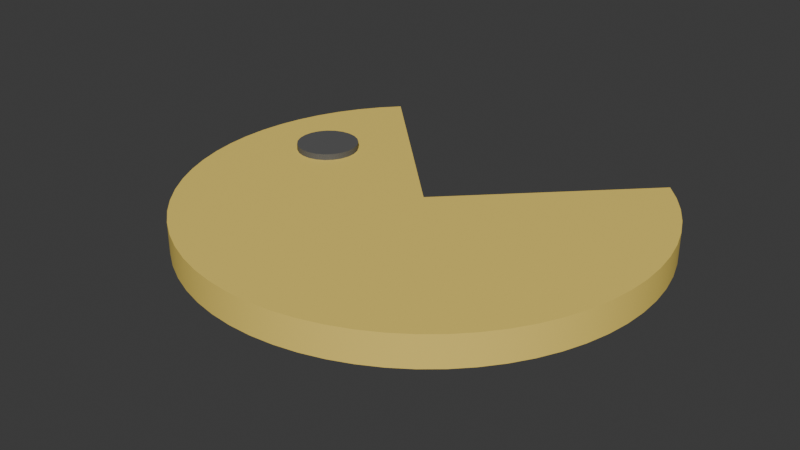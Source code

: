 # Source: pacman_BLEND.blend  (saved by Blender 5.0.119; exported with 4.5.12 LTS)
import bpy
from mathutils import Matrix  # noqa: F401  (used for matrix-valued properties, if any)

bpy.ops.wm.read_factory_settings(use_empty=True)
scene = bpy.context.scene
scene.name = 'Scene'

# ---- materials (node trees are filled in below, after node groups)
mat_xid_plasticmatteblack_f43c1757dbbc475696f293e0cde98aa1_post2015 = bpy.data.materials.new('XID_PlasticMatteBlack_F43C1757DBBC475696F293E0CDE98AA1_Post2015')
mat_xid_plasticmatteblack_f43c1757dbbc475696f293e0cde98aa1_post2015.diffuse_color = (0.09985, 0.09985, 0.09985, 1.0)
mat_xid_plasticmatteblack_f43c1757dbbc475696f293e0cde98aa1_post2015.roughness = 0.7071
mat_xid_plasticmatteyellow_806f9189f982430d8a62eb6184108411_post201 = bpy.data.materials.new('XID_PlasticMatteYellow_806F9189F982430D8A62EB6184108411_Post201')
mat_xid_plasticmatteyellow_806f9189f982430d8a62eb6184108411_post201.diffuse_color = (0.9113, 0.68, 0.1382, 1.0)
mat_xid_plasticmatteyellow_806f9189f982430d8a62eb6184108411_post201.roughness = 0.7071

# ---- material node trees
mat_xid_plasticmatteblack_f43c1757dbbc475696f293e0cde98aa1_post2015.use_nodes = True; mat_xid_plasticmatteblack_f43c1757dbbc475696f293e0cde98aa1_post2015.node_tree.nodes.clear()
_N = mat_xid_plasticmatteblack_f43c1757dbbc475696f293e0cde98aa1_post2015.node_tree.nodes; _L = mat_xid_plasticmatteblack_f43c1757dbbc475696f293e0cde98aa1_post2015.node_tree.links
n0 = _N.new('ShaderNodeBsdfPrincipled'); n0.name = 'Principled BSDF'; n0.location = (0, 300)
n0.inputs[0].default_value = (0.09985, 0.09985, 0.09985, 1.0)
n0.inputs[2].default_value = 0.7071
n0.inputs[3].default_value = 1.597
n0.inputs[20].default_value = 0.01
n0.inputs[27].default_value = (0.0, 0.0, 0.0, 1.0)
n0.inputs[28].default_value = 1.0
n1 = _N.new('ShaderNodeOutputMaterial'); n1.name = 'Material Output'; n1.location = (300, 300)
_L.new(n0.outputs[0], n1.inputs[0])
n1.is_active_output = True
mat_xid_plasticmatteyellow_806f9189f982430d8a62eb6184108411_post201.use_nodes = True; mat_xid_plasticmatteyellow_806f9189f982430d8a62eb6184108411_post201.node_tree.nodes.clear()
_N = mat_xid_plasticmatteyellow_806f9189f982430d8a62eb6184108411_post201.node_tree.nodes; _L = mat_xid_plasticmatteyellow_806f9189f982430d8a62eb6184108411_post201.node_tree.links
n0 = _N.new('ShaderNodeBsdfPrincipled'); n0.name = 'Principled BSDF'; n0.location = (0, 300)
n0.inputs[0].default_value = (0.9113, 0.68, 0.1382, 1.0)
n0.inputs[2].default_value = 0.7071
n0.inputs[3].default_value = 1.597
n0.inputs[20].default_value = 0.01
n0.inputs[27].default_value = (0.0, 0.0, 0.0, 1.0)
n0.inputs[28].default_value = 1.0
n1 = _N.new('ShaderNodeOutputMaterial'); n1.name = 'Material Output'; n1.location = (300, 300)
_L.new(n0.outputs[0], n1.inputs[0])
n1.is_active_output = True

# ---- world
world_world = bpy.data.worlds.new('World'); scene.world = world_world
world_world.use_nodes = True; world_world.node_tree.nodes.clear()
_N = world_world.node_tree.nodes; _L = world_world.node_tree.links
n0 = _N.new('ShaderNodeOutputWorld'); n0.name = 'World Output'; n0.location = (200, 100)
n1 = _N.new('ShaderNodeBackground'); n1.name = 'Background'; n1.location = (-200, 100)
n1.inputs[0].default_value = (0.05088, 0.05088, 0.05088, 1.0)
_L.new(n1.outputs[0], n0.inputs[0])
n0.is_active_output = True
world_world.color = (0.05088, 0.05088, 0.05088)
world_world.sun_shadow_jitter_overblur = 0.0

# ---- meshes
me_pacman_body = bpy.data.meshes.new('pacman_body')
me_pacman_body.from_pydata([(-0.05161, 1.62e-08, -9.313e-10), (-0.04902, -0.0008423, -9.313e-10), (-0.0463, -0.0009546, -9.313e-10), (-0.04365, -0.0003286, -9.313e-10), (-0.04126, 0.0009892, -9.313e-10), (-0.03933, 0.002901, -9.313e-10), (-0.03797, 0.005265, -9.313e-10), (-0.03731, 0.007907, -9.313e-10), (-0.03738, 0.01063, -9.313e-10), (-0.03819, 0.01323, -9.313e-10), (-0.03967, 0.01552, -9.313e-10), (-0.04171, 0.01732, -9.313e-10), (-0.04416, 0.01851, -9.313e-10), (-0.04684, 0.01899, -9.313e-10), (-0.04955, 0.01873, -9.313e-10), (-0.05209, 0.01775, -9.313e-10), (-0.05427, 0.01612, -9.313e-10), (-0.05593, 0.01396, -9.313e-10), (-0.05695, 0.01144, -9.313e-10), (-0.05725, 0.00873, -9.313e-10), (-0.0568, 0.006043, -9.313e-10), (-0.05565, 0.003575, -9.313e-10), (-0.05388, 0.00151, -9.313e-10), (-0.04725, 0.019, 0.002), (-0.04455, 0.01863, 0.002), (-0.04205, 0.01754, 0.002), (-0.03994, 0.01583, 0.002), (-0.03837, 0.0136, 0.002), (-0.03746, 0.01103, 0.002), (-0.03727, 0.008318, 0.002), (-0.03783, 0.005651, 0.002), (-0.03908, 0.003233, 0.002), (-0.04094, 0.001243, 0.002), (-0.04327, -0.0001721, 0.002), (-0.04589, -0.0009068, 0.002), (-0.04861, -0.0009068, 0.002), (-0.05123, -0.0001721, 0.002), (-0.05356, 0.001243, 0.002), (-0.05542, 0.003233, 0.002), (-0.05667, 0.005651, 0.002), (-0.05723, 0.008318, 0.002), (-0.05704, 0.01103, 0.002), (-0.05613, 0.0136, 0.002), (-0.05456, 0.01583, 0.002), (-0.05245, 0.01754, 0.002), (-0.04995, 0.01863, 0.002), (-0.04684, 0.01899, -9.313e-10), (-0.04725, 0.019, 0.002), (-0.05161, 1.62e-08, -9.313e-10), (-0.05388, 0.00151, -9.313e-10), (-0.05565, 0.003575, -9.313e-10), (-0.0568, 0.006043, -9.313e-10), (-0.05725, 0.00873, -9.313e-10), (-0.05695, 0.01144, -9.313e-10), (-0.05593, 0.01396, -9.313e-10), (-0.05427, 0.01612, -9.313e-10), (-0.05209, 0.01775, -9.313e-10), (-0.04955, 0.01873, -9.313e-10), (-0.04684, 0.01899, -9.313e-10), (-0.04416, 0.01851, -9.313e-10), (-0.04171, 0.01732, -9.313e-10), (-0.03967, 0.01552, -9.313e-10), (-0.03819, 0.01323, -9.313e-10), (-0.03738, 0.01063, -9.313e-10), (-0.03731, 0.007907, -9.313e-10), (-0.03797, 0.005265, -9.313e-10), (-0.03933, 0.002901, -9.313e-10), (-0.04126, 0.0009892, -9.313e-10), (-0.04365, -0.0003286, -9.313e-10), (-0.0463, -0.0009546, -9.313e-10), (-0.04902, -0.0008423, -9.313e-10), (-0.05161, 1.62e-08, 0.014), (-0.05388, 0.00151, 0.014), (-0.05565, 0.003575, 0.014), (-0.0568, 0.006043, 0.014), (-0.05725, 0.00873, 0.014), (-0.05695, 0.01144, 0.014), (-0.05593, 0.01396, 0.014), (-0.05427, 0.01612, 0.014), (-0.05209, 0.01775, 0.014), (-0.04955, 0.01873, 0.014), (-0.04684, 0.01899, 0.014), (-0.04416, 0.01851, 0.014), (-0.04171, 0.01732, 0.014), (-0.03967, 0.01552, 0.014), (-0.03819, 0.01323, 0.014), (-0.03738, 0.01063, 0.014), (-0.03731, 0.007907, 0.014), (-0.03797, 0.005265, 0.014), (-0.03933, 0.002901, 0.014), (-0.04126, 0.0009892, 0.014), (-0.04365, -0.0003286, 0.014), (-0.0463, -0.0009546, 0.014), (-0.04902, -0.0008423, 0.014), (-0.05161, 1.62e-08, 0.012), (-0.04902, -0.0008423, 0.012), (-0.0463, -0.0009546, 0.012), (-0.04365, -0.0003286, 0.012), (-0.04126, 0.0009892, 0.012), (-0.03933, 0.002901, 0.012), (-0.03797, 0.005265, 0.012), (-0.03731, 0.007907, 0.012), (-0.03738, 0.01063, 0.012), (-0.03819, 0.01323, 0.012), (-0.03967, 0.01552, 0.012), (-0.04171, 0.01732, 0.012), (-0.04416, 0.01851, 0.012), (-0.04684, 0.01899, 0.012), (-0.04955, 0.01873, 0.012), (-0.05209, 0.01775, 0.012), (-0.05427, 0.01612, 0.012), (-0.05593, 0.01396, 0.012), (-0.05695, 0.01144, 0.012), (-0.05725, 0.00873, 0.012), (-0.0568, 0.006043, 0.012), (-0.05565, 0.003575, 0.012), (-0.05388, 0.00151, 0.012), (-0.04684, 0.01899, 0.014), (-0.04684, 0.01899, 0.012), (-0.05161, 1.62e-08, 0.014), (-0.04902, -0.0008423, 0.014), (-0.0463, -0.0009546, 0.014), (-0.04365, -0.0003286, 0.014), (-0.04126, 0.0009892, 0.014), (-0.03933, 0.002901, 0.014), (-0.03797, 0.005265, 0.014), (-0.03731, 0.007907, 0.014), (-0.03738, 0.01063, 0.014), (-0.03819, 0.01323, 0.014), (-0.03967, 0.01552, 0.014), (-0.04171, 0.01732, 0.014), (-0.04416, 0.01851, 0.014), (-0.04684, 0.01899, 0.014), (-0.04955, 0.01873, 0.014), (-0.05209, 0.01775, 0.014), (-0.05427, 0.01612, 0.014), (-0.05593, 0.01396, 0.014), (-0.05695, 0.01144, 0.014), (-0.05725, 0.00873, 0.014), (-0.0568, 0.006043, 0.014), (-0.05565, 0.003575, 0.014), (-0.05388, 0.00151, 0.014), (0.0, 0.0, 0.002), (-0.05303, 0.05303, 0.002), (-0.05303, 0.05303, 0.012), (0.0, 0.0, 0.012), (0.05303, 0.05303, 0.002), (0.0, 0.0, 0.002), (0.0, 0.0, 0.012), (0.05303, 0.05303, 0.012), (-0.04725, 0.019, 0.002), (-0.04995, 0.01863, 0.002), (-0.05245, 0.01754, 0.002), (-0.05456, 0.01583, 0.002), (-0.05613, 0.0136, 0.002), (-0.05704, 0.01103, 0.002), (-0.05723, 0.008318, 0.002), (-0.05667, 0.005651, 0.002), (-0.05542, 0.003233, 0.002), (-0.05356, 0.001243, 0.002), (-0.05123, -0.0001721, 0.002), (-0.04861, -0.0009068, 0.002), (-0.04589, -0.0009068, 0.002), (-0.04327, -0.0001721, 0.002), (-0.04094, 0.001243, 0.002), (-0.03908, 0.003233, 0.002), (-0.03783, 0.005651, 0.002), (-0.03727, 0.008318, 0.002), (-0.03746, 0.01103, 0.002), (-0.03837, 0.0136, 0.002), (-0.03994, 0.01583, 0.002), (-0.04205, 0.01754, 0.002), (-0.04455, 0.01863, 0.002), (-0.05303, 0.05303, 0.002), (0.0, 0.0, 0.002), (0.05303, 0.05303, 0.002), (0.05808, 0.04746, 0.002), (0.06253, 0.04141, 0.002), (0.06636, 0.03494, 0.002), (0.06953, 0.02812, 0.002), (0.07199, 0.02102, 0.002), (0.07374, 0.01371, 0.002), (0.07474, 0.006259, 0.002), (0.07499, -0.001253, 0.002), (0.07449, -0.008753, 0.002), (0.07324, -0.01617, 0.002), (0.07125, -0.02341, 0.002), (0.06855, -0.03043, 0.002), (0.06516, -0.03714, 0.002), (0.06112, -0.04347, 0.002), (0.05646, -0.04937, 0.002), (0.05123, -0.05478, 0.002), (0.04549, -0.05963, 0.002), (0.03929, -0.06388, 0.002), (0.0327, -0.06749, 0.002), (0.02578, -0.07043, 0.002), (0.0186, -0.07266, 0.002), (0.01124, -0.07415, 0.002), (0.003758, -0.07491, 0.002), (-0.003758, -0.07491, 0.002), (-0.01124, -0.07415, 0.002), (-0.0186, -0.07266, 0.002), (-0.02578, -0.07043, 0.002), (-0.0327, -0.06749, 0.002), (-0.03929, -0.06388, 0.002), (-0.04549, -0.05963, 0.002), (-0.05123, -0.05478, 0.002), (-0.05646, -0.04937, 0.002), (-0.06112, -0.04347, 0.002), (-0.06516, -0.03714, 0.002), (-0.06855, -0.03043, 0.002), (-0.07125, -0.02341, 0.002), (-0.07324, -0.01616, 0.002), (-0.07449, -0.008753, 0.002), (-0.07499, -0.001253, 0.002), (-0.07474, 0.006259, 0.002), (-0.07374, 0.01371, 0.002), (-0.07199, 0.02102, 0.002), (-0.06953, 0.02812, 0.002), (-0.06636, 0.03494, 0.002), (-0.06253, 0.04141, 0.002), (-0.05808, 0.04746, 0.002), (-0.05303, 0.05303, 0.012), (-0.05303, 0.05303, 0.002), (-0.05808, 0.04746, 0.002), (-0.06253, 0.04141, 0.002), (-0.06636, 0.03494, 0.002), (-0.06953, 0.02812, 0.002), (-0.07199, 0.02102, 0.002), (-0.07374, 0.01371, 0.002), (-0.07474, 0.006259, 0.002), (-0.07499, -0.001253, 0.002), (-0.07449, -0.008753, 0.002), (-0.07324, -0.01616, 0.002), (-0.07125, -0.02341, 0.002), (-0.06855, -0.03043, 0.002), (-0.06516, -0.03714, 0.002), (-0.06112, -0.04347, 0.002), (-0.05646, -0.04937, 0.002), (-0.05123, -0.05478, 0.002), (-0.04549, -0.05963, 0.002), (-0.03929, -0.06388, 0.002), (-0.0327, -0.06749, 0.002), (-0.02578, -0.07043, 0.002), (-0.0186, -0.07266, 0.002), (-0.01124, -0.07415, 0.002), (-0.003758, -0.07491, 0.002), (0.003758, -0.07491, 0.002), (0.01124, -0.07415, 0.002), (0.0186, -0.07266, 0.002), (0.02578, -0.07043, 0.002), (0.0327, -0.06749, 0.002), (0.03929, -0.06388, 0.002), (0.04549, -0.05963, 0.002), (0.05123, -0.05478, 0.002), (0.05646, -0.04937, 0.002), (0.06112, -0.04347, 0.002), (0.06516, -0.03714, 0.002), (0.06855, -0.03043, 0.002), (0.07125, -0.02341, 0.002), (0.07324, -0.01617, 0.002), (0.07449, -0.008753, 0.002), (0.07499, -0.001253, 0.002), (0.07474, 0.006259, 0.002), (0.07374, 0.01371, 0.002), (0.07199, 0.02102, 0.002), (0.06953, 0.02812, 0.002), (0.06636, 0.03494, 0.002), (0.06253, 0.04141, 0.002), (0.05808, 0.04746, 0.002), (0.05303, 0.05303, 0.002), (0.05303, 0.05303, 0.012), (0.05808, 0.04746, 0.012), (0.06253, 0.04141, 0.012), (0.06636, 0.03494, 0.012), (0.06953, 0.02812, 0.012), (0.07199, 0.02102, 0.012), (0.07374, 0.01371, 0.012), (0.07474, 0.006259, 0.012), (0.07499, -0.001253, 0.012), (0.07449, -0.008753, 0.012), (0.07324, -0.01617, 0.012), (0.07125, -0.02341, 0.012), (0.06855, -0.03043, 0.012), (0.06516, -0.03714, 0.012), (0.06112, -0.04347, 0.012), (0.05646, -0.04937, 0.012), (0.05123, -0.05478, 0.012), (0.04549, -0.05963, 0.012), (0.03929, -0.06388, 0.012), (0.0327, -0.06749, 0.012), (0.02578, -0.07043, 0.012), (0.0186, -0.07266, 0.012), (0.01124, -0.07415, 0.012), (0.003758, -0.07491, 0.012), (-0.003758, -0.07491, 0.012), (-0.01124, -0.07415, 0.012), (-0.0186, -0.07266, 0.012), (-0.02578, -0.07043, 0.012), (-0.0327, -0.06749, 0.012), (-0.03929, -0.06388, 0.012), (-0.04549, -0.05963, 0.012), (-0.05123, -0.05478, 0.012), (-0.05646, -0.04937, 0.012), (-0.06112, -0.04347, 0.012), (-0.06516, -0.03714, 0.012), (-0.06855, -0.03043, 0.012), (-0.07125, -0.02341, 0.012), (-0.07324, -0.01616, 0.012), (-0.07449, -0.008753, 0.012), (-0.07499, -0.001253, 0.012), (-0.07474, 0.006259, 0.012), (-0.07374, 0.01371, 0.012), (-0.07199, 0.02102, 0.012), (-0.06953, 0.02812, 0.012), (-0.06636, 0.03494, 0.012), (-0.06253, 0.04141, 0.012), (-0.05808, 0.04746, 0.012), (-0.05161, 1.62e-08, 0.012), (-0.05388, 0.00151, 0.012), (-0.05565, 0.003575, 0.012), (-0.0568, 0.006043, 0.012), (-0.05725, 0.00873, 0.012), (-0.05695, 0.01144, 0.012), (-0.05593, 0.01396, 0.012), (-0.05427, 0.01612, 0.012), (-0.05209, 0.01775, 0.012), (-0.04955, 0.01873, 0.012), (-0.04684, 0.01899, 0.012), (-0.04416, 0.01851, 0.012), (-0.04171, 0.01732, 0.012), (-0.03967, 0.01552, 0.012), (-0.03819, 0.01323, 0.012), (-0.03738, 0.01063, 0.012), (-0.03731, 0.007907, 0.012), (-0.03797, 0.005265, 0.012), (-0.03933, 0.002901, 0.012), (-0.04126, 0.0009892, 0.012), (-0.04365, -0.0003286, 0.012), (-0.0463, -0.0009546, 0.012), (-0.04902, -0.0008423, 0.012), (0.0, 0.0, 0.012), (-0.05303, 0.05303, 0.012), (-0.05808, 0.04746, 0.012), (-0.06253, 0.04141, 0.012), (-0.06636, 0.03494, 0.012), (-0.06953, 0.02812, 0.012), (-0.07199, 0.02102, 0.012), (-0.07374, 0.01371, 0.012), (-0.07474, 0.006259, 0.012), (-0.07499, -0.001253, 0.012), (-0.07449, -0.008753, 0.012), (-0.07324, -0.01616, 0.012), (-0.07125, -0.02341, 0.012), (-0.06855, -0.03043, 0.012), (-0.06516, -0.03714, 0.012), (-0.06112, -0.04347, 0.012), (-0.05646, -0.04937, 0.012), (-0.05123, -0.05478, 0.012), (-0.04549, -0.05963, 0.012), (-0.03929, -0.06388, 0.012), (-0.0327, -0.06749, 0.012), (-0.02578, -0.07043, 0.012), (-0.0186, -0.07266, 0.012), (-0.01124, -0.07415, 0.012), (-0.003758, -0.07491, 0.012), (0.003758, -0.07491, 0.012), (0.01124, -0.07415, 0.012), (0.0186, -0.07266, 0.012), (0.02578, -0.07043, 0.012), (0.0327, -0.06749, 0.012), (0.03929, -0.06388, 0.012), (0.04549, -0.05963, 0.012), (0.05123, -0.05478, 0.012), (0.05646, -0.04937, 0.012), (0.06112, -0.04347, 0.012), (0.06516, -0.03714, 0.012), (0.06855, -0.03043, 0.012), (0.07125, -0.02341, 0.012), (0.07324, -0.01617, 0.012), (0.07449, -0.008753, 0.012), (0.07499, -0.001253, 0.012), (0.07474, 0.006259, 0.012), (0.07374, 0.01371, 0.012), (0.07199, 0.02102, 0.012), (0.06953, 0.02812, 0.012), (0.06636, 0.03494, 0.012), (0.06253, 0.04141, 0.012), (0.05808, 0.04746, 0.012), (0.05303, 0.05303, 0.012)], [], [(1, 36, 0), (0, 36, 37), (0, 37, 22), (22, 37, 38), (22, 38, 21), (21, 38, 39), (21, 39, 20), (20, 39, 40), (20, 40, 19), (19, 40, 41), (19, 41, 18), (18, 41, 42), (18, 42, 17), (17, 42, 43), (17, 43, 16), (16, 43, 44), (16, 44, 15), (15, 44, 45), (15, 45, 14), (14, 45, 47), (14, 47, 13), (46, 23, 24), (46, 24, 12), (12, 24, 25), (12, 25, 11), (11, 25, 26), (11, 26, 10), (10, 26, 27), (10, 27, 9), (9, 27, 28), (9, 28, 8), (8, 28, 29), (8, 29, 7), (7, 29, 30), (7, 30, 6), (6, 30, 31), (6, 31, 5), (5, 31, 32), (5, 32, 4), (4, 32, 33), (4, 33, 3), (3, 33, 34), (3, 34, 2), (2, 34, 35), (2, 35, 1), (1, 35, 36), (49, 56, 48), (48, 56, 57), (48, 57, 70), (70, 57, 58), (70, 58, 69), (69, 58, 59), (69, 59, 68), (68, 59, 60), (68, 60, 67), (67, 60, 61), (67, 61, 66), (66, 61, 62), (66, 62, 65), (65, 62, 63), (65, 63, 64), (56, 49, 55), (55, 49, 50), (55, 50, 54), (54, 50, 51), (54, 51, 53), (53, 51, 52), (72, 94, 71), (71, 94, 95), (71, 95, 93), (93, 95, 96), (93, 96, 92), (92, 96, 97), (92, 97, 91), (91, 97, 98), (91, 98, 90), (90, 98, 99), (90, 99, 89), (89, 99, 100), (89, 100, 88), (88, 100, 101), (88, 101, 87), (87, 101, 102), (87, 102, 86), (86, 102, 103), (86, 103, 85), (85, 103, 104), (85, 104, 84), (84, 104, 105), (84, 105, 83), (83, 105, 106), (83, 106, 82), (82, 106, 118), (82, 118, 81), (117, 107, 108), (117, 108, 80), (80, 108, 109), (80, 109, 79), (79, 109, 110), (79, 110, 78), (78, 110, 111), (78, 111, 77), (77, 111, 112), (77, 112, 76), (76, 112, 113), (76, 113, 75), (75, 113, 114), (75, 114, 74), (74, 114, 115), (74, 115, 73), (73, 115, 116), (73, 116, 72), (72, 116, 94), (120, 133, 119), (119, 133, 134), (119, 134, 141), (141, 134, 135), (141, 135, 140), (140, 135, 136), (140, 136, 139), (139, 136, 137), (139, 137, 138), (133, 120, 132), (132, 120, 121), (132, 121, 131), (131, 121, 122), (131, 122, 130), (130, 122, 123), (130, 123, 129), (129, 123, 124), (129, 124, 128), (128, 124, 125), (128, 125, 127), (127, 125, 126), (142, 143, 145), (145, 143, 144), (146, 147, 149), (149, 147, 148), (151, 219, 150), (150, 219, 220), (150, 220, 221), (219, 151, 218), (218, 151, 152), (218, 152, 153), (218, 153, 217), (217, 153, 154), (217, 154, 216), (216, 154, 155), (216, 155, 156), (216, 156, 215), (215, 156, 157), (215, 157, 214), (214, 157, 158), (214, 158, 159), (214, 159, 213), (213, 159, 160), (213, 160, 212), (212, 160, 161), (212, 161, 211), (211, 161, 210), (210, 161, 162), (210, 162, 209), (209, 162, 208), (208, 162, 163), (208, 163, 207), (207, 163, 206), (206, 163, 174), (206, 174, 205), (205, 174, 204), (204, 174, 203), (203, 174, 202), (202, 174, 201), (201, 174, 200), (200, 174, 199), (199, 174, 198), (198, 174, 197), (197, 174, 196), (196, 174, 195), (195, 174, 194), (194, 174, 193), (193, 174, 192), (192, 174, 191), (191, 174, 190), (190, 174, 189), (189, 174, 188), (188, 174, 187), (187, 174, 186), (186, 174, 185), (185, 174, 184), (184, 174, 183), (183, 174, 182), (182, 174, 181), (181, 174, 180), (180, 174, 179), (179, 174, 178), (178, 174, 177), (177, 174, 176), (176, 174, 175), (163, 164, 174), (174, 164, 165), (174, 165, 166), (166, 167, 174), (174, 167, 168), (174, 168, 169), (169, 170, 174), (174, 170, 173), (173, 170, 171), (173, 171, 172), (173, 172, 221), (221, 172, 150), (222, 223, 317), (317, 223, 224), (317, 224, 316), (316, 224, 225), (316, 225, 315), (315, 225, 226), (315, 226, 314), (314, 226, 227), (314, 227, 313), (313, 227, 228), (313, 228, 312), (312, 228, 229), (312, 229, 311), (311, 229, 230), (311, 230, 310), (310, 230, 231), (310, 231, 309), (309, 231, 232), (309, 232, 308), (308, 232, 233), (308, 233, 307), (307, 233, 234), (307, 234, 306), (306, 234, 235), (306, 235, 305), (305, 235, 236), (305, 236, 304), (304, 236, 237), (304, 237, 303), (303, 237, 238), (303, 238, 302), (302, 238, 239), (302, 239, 301), (301, 239, 240), (301, 240, 300), (300, 240, 241), (300, 241, 299), (299, 241, 242), (299, 242, 298), (298, 242, 243), (298, 243, 297), (297, 243, 244), (297, 244, 296), (296, 244, 245), (296, 245, 295), (295, 245, 246), (295, 246, 294), (294, 246, 247), (294, 247, 293), (293, 247, 248), (293, 248, 292), (292, 248, 249), (292, 249, 291), (291, 249, 250), (291, 250, 290), (290, 250, 251), (290, 251, 289), (289, 251, 252), (289, 252, 288), (288, 252, 253), (288, 253, 287), (287, 253, 254), (287, 254, 286), (286, 254, 255), (286, 255, 285), (285, 255, 256), (285, 256, 284), (284, 256, 257), (284, 257, 283), (283, 257, 258), (283, 258, 282), (282, 258, 259), (282, 259, 281), (281, 259, 260), (281, 260, 280), (280, 260, 261), (280, 261, 279), (279, 261, 262), (279, 262, 278), (278, 262, 263), (278, 263, 277), (277, 263, 264), (277, 264, 276), (276, 264, 265), (276, 265, 275), (275, 265, 266), (275, 266, 274), (274, 266, 267), (274, 267, 273), (273, 267, 268), (273, 268, 272), (272, 268, 269), (272, 269, 271), (271, 269, 270), (319, 351, 318), (318, 351, 352), (318, 352, 340), (340, 352, 353), (340, 353, 339), (339, 353, 354), (339, 354, 355), (351, 319, 350), (350, 319, 320), (350, 320, 321), (350, 321, 349), (349, 321, 322), (349, 322, 348), (348, 322, 323), (348, 323, 324), (348, 324, 347), (347, 324, 325), (347, 325, 346), (346, 325, 326), (346, 326, 345), (345, 326, 327), (345, 327, 344), (344, 327, 328), (344, 328, 343), (343, 328, 329), (343, 329, 342), (342, 329, 330), (342, 330, 331), (342, 331, 341), (341, 331, 332), (341, 332, 333), (333, 334, 341), (341, 334, 335), (341, 335, 336), (336, 337, 341), (341, 337, 338), (341, 338, 358), (358, 338, 357), (357, 338, 356), (356, 338, 355), (355, 338, 339), (358, 359, 341), (341, 359, 360), (341, 360, 361), (361, 362, 341), (341, 362, 363), (341, 363, 364), (364, 365, 341), (341, 365, 366), (341, 366, 367), (367, 368, 341), (341, 368, 369), (341, 369, 370), (370, 371, 341), (341, 371, 372), (341, 372, 373), (373, 374, 341), (341, 374, 375), (341, 375, 376), (376, 377, 341), (341, 377, 378), (341, 378, 379), (379, 380, 341), (341, 380, 381), (341, 381, 382), (382, 383, 341), (341, 383, 384), (341, 384, 385), (385, 386, 341), (341, 386, 387), (341, 387, 388), (388, 389, 341)])
me_pacman_body.polygons.foreach_set('use_smooth', [True] * 376)
me_pacman_body.polygons.foreach_set('material_index', [0, 0, 0, 0, 0, 0, 0, 0, 0, 0, 0, 0, 0, 0, 0, 0, 0, 0, 0, 0, 0, 0, 0, 0, 0, 0, 0, 0, 0, 0, 0, 0, 0, 0, 0, 0, 0, 0, 0, 0, 0, 0, 0, 0, 0, 0, 0, 0, 0, 0, 0, 0, 0, 0, 0, 0, 0, 0, 0, 0, 0, 0, 0, 0, 0, 0, 0, 0, 0, 0, 0, 0, 0, 0, 0, 0, 0, 0, 0, 0, 0, 0, 0, 0, 0, 0, 0, 0, 0, 0, 0, 0, 0, 0, 0, 0, 0, 0, 0, 0, 0, 0, 0, 0, 0, 0, 0, 0, 0, 0, 0, 0, 0, 0, 0, 0, 0, 0, 0, 0, 0, 0, 0, 0, 0, 0, 0, 0, 0, 0, 0, 0, 0, 0, 1, 1, 1, 1, 1, 1, 1, 1, 1, 1, 1, 1, 1, 1, 1, 1, 1, 1, 1, 1, 1, 1, 1, 1, 1, 1, 1, 1, 1, 1, 1, 1, 1, 1, 1, 1, 1, 1, 1, 1, 1, 1, 1, 1, 1, 1, 1, 1, 1, 1, 1, 1, 1, 1, 1, 1, 1, 1, 1, 1, 1, 1, 1, 1, 1, 1, 1, 1, 1, 1, 1, 1, 1, 1, 1, 1, 1, 1, 1, 1, 1, 1, 1, 1, 1, 1, 1, 1, 1, 1, 1, 1, 1, 1, 1, 1, 1, 1, 1, 1, 1, 1, 1, 1, 1, 1, 1, 1, 1, 1, 1, 1, 1, 1, 1, 1, 1, 1, 1, 1, 1, 1, 1, 1, 1, 1, 1, 1, 1, 1, 1, 1, 1, 1, 1, 1, 1, 1, 1, 1, 1, 1, 1, 1, 1, 1, 1, 1, 1, 1, 1, 1, 1, 1, 1, 1, 1, 1, 1, 1, 1, 1, 1, 1, 1, 1, 1, 1, 1, 1, 1, 1, 1, 1, 1, 1, 1, 1, 1, 1, 1, 1, 1, 1, 1, 1, 1, 1, 1, 1, 1, 1, 1, 1, 1, 1, 1, 1, 1, 1, 1, 1, 1, 1, 1, 1, 1, 1, 1, 1, 1, 1, 1, 1, 1, 1, 1, 1, 1, 1, 1, 1, 1, 1, 1, 1, 1, 1, 1, 1, 1, 1, 1, 1, 1, 1, 1, 1, 1, 1, 1, 1])
_uv = me_pacman_body.uv_layers.new(name='st')
_uv.uv.foreach_set('vector', [-1.4, 0.1778, -1.2, 0.4098, -1.4, 0.451, -1.4, 0.451, -1.2, 0.4098, -1.2, 0.683, -1.4, 0.451, -1.2, 0.683, -1.4, 0.7242, -1.4, 0.7242, -1.2, 0.683, -1.2, 0.9561, -1.4, 0.7242, -1.2, 0.9561, -1.4, 0.9974, -1.4, 0.9974, -1.2, 0.9561, -1.2, 1.229, -1.4, 0.9974, -1.2, 1.229, -1.4, 1.271, -1.4, 1.271, -1.2, 1.229, -1.2, 1.503, -1.4, 1.271, -1.2, 1.503, -1.4, 1.544, -1.4, 1.544, -1.2, 1.503, -1.2, 1.776, -1.4, 1.544, -1.2, 1.776, -1.4, 1.817, -1.4, 1.817, -1.2, 1.776, -1.2, 2.049, -1.4, 1.817, -1.2, 2.049, -1.4, 2.09, -1.4, 2.09, -1.2, 2.049, -1.2, 2.322, -1.4, 2.09, -1.2, 2.322, -1.4, 2.363, -1.4, 2.363, -1.2, 2.322, -1.2, 2.595, -1.4, 2.363, -1.2, 2.595, -1.4, 2.636, -1.4, 2.636, -1.2, 2.595, -1.2, 2.868, -1.4, 2.636, -1.2, 2.868, -1.4, 2.91, -1.4, 2.91, -1.2, 2.868, -1.2, 3.142, -1.4, 2.91, -1.2, 3.142, -1.4, 3.183, -1.4, -3.1, -1.2, -3.142, -1.2, -2.868, -1.4, -3.1, -1.2, -2.868, -1.4, -2.827, -1.4, -2.827, -1.2, -2.868, -1.2, -2.595, -1.4, -2.827, -1.2, -2.595, -1.4, -2.554, -1.4, -2.554, -1.2, -2.595, -1.2, -2.322, -1.4, -2.554, -1.2, -2.322, -1.4, -2.281, -1.4, -2.281, -1.2, -2.322, -1.2, -2.049, -1.4, -2.281, -1.2, -2.049, -1.4, -2.008, -1.4, -2.008, -1.2, -2.049, -1.2, -1.776, -1.4, -2.008, -1.2, -1.776, -1.4, -1.734, -1.4, -1.734, -1.2, -1.776, -1.2, -1.503, -1.4, -1.734, -1.2, -1.503, -1.4, -1.461, -1.4, -1.461, -1.2, -1.503, -1.2, -1.229, -1.4, -1.461, -1.2, -1.229, -1.4, -1.188, -1.4, -1.188, -1.2, -1.229, -1.2, -0.9561, -1.4, -1.188, -1.2, -0.9561, -1.4, -0.9149, -1.4, -0.9149, -1.2, -0.9561, -1.2, -0.683, -1.4, -0.9149, -1.2, -0.683, -1.4, -0.6417, -1.4, -0.6417, -1.2, -0.683, -1.2, -0.4098, -1.4, -0.6417, -1.2, -0.4098, -1.4, -0.3685, -1.4, -0.3685, -1.2, -0.4098, -1.2, -0.1366, -1.4, -0.3685, -1.2, -0.1366, -1.4, -0.09534, -1.4, -0.09534, -1.2, -0.1366, -1.2, 0.1366, -1.4, -0.09534, -1.2, 0.1366, -1.4, 0.1778, -1.4, 0.1778, -1.2, 0.1366, -1.2, 0.4098, 0.151, -5.388, 1.775, -5.209, 0.0, -5.161, 0.0, -5.161, 1.775, -5.209, 1.873, -4.955, 0.0, -5.161, 1.873, -4.955, -0.08423, -4.902, -0.08423, -4.902, 1.873, -4.955, 1.899, -4.684, -0.08423, -4.902, 1.899, -4.684, -0.09546, -4.63, -0.09546, -4.63, 1.899, -4.684, 1.851, -4.416, -0.09546, -4.63, 1.851, -4.416, -0.03286, -4.365, -0.03286, -4.365, 1.851, -4.416, 1.732, -4.171, -0.03286, -4.365, 1.732, -4.171, 0.09892, -4.126, 0.09892, -4.126, 1.732, -4.171, 1.552, -3.967, 0.09892, -4.126, 1.552, -3.967, 0.2901, -3.933, 0.2901, -3.933, 1.552, -3.967, 1.323, -3.819, 0.2901, -3.933, 1.323, -3.819, 0.5265, -3.797, 0.5265, -3.797, 1.323, -3.819, 1.063, -3.738, 0.5265, -3.797, 1.063, -3.738, 0.7907, -3.731, 1.775, -5.209, 0.151, -5.388, 1.612, -5.427, 1.612, -5.427, 0.151, -5.388, 0.3575, -5.565, 1.612, -5.427, 0.3575, -5.565, 1.396, -5.593, 1.396, -5.593, 0.3575, -5.565, 0.6043, -5.68, 1.396, -5.593, 0.6043, -5.68, 1.144, -5.695, 1.144, -5.695, 0.6043, -5.68, 0.873, -5.725, -0.2, -0.7242, 0.0, -0.451, -0.2, -0.451, -0.2, -0.451, 0.0, -0.451, 0.0, -0.1778, -0.2, -0.451, 0.0, -0.1778, -0.2, -0.1778, -0.2, -0.1778, 0.0, -0.1778, 0.0, 0.09534, -0.2, -0.1778, 0.0, 0.09534, -0.2, 0.09534, -0.2, 0.09534, 0.0, 0.09534, 0.0, 0.3685, -0.2, 0.09534, 0.0, 0.3685, -0.2, 0.3685, -0.2, 0.3685, 0.0, 0.3685, 0.0, 0.6417, -0.2, 0.3685, 0.0, 0.6417, -0.2, 0.6417, -0.2, 0.6417, 0.0, 0.6417, 0.0, 0.9149, -0.2, 0.6417, 0.0, 0.9149, -0.2, 0.9149, -0.2, 0.9149, 0.0, 0.9149, 0.0, 1.188, -0.2, 0.9149, 0.0, 1.188, -0.2, 1.188, -0.2, 1.188, 0.0, 1.188, 0.0, 1.461, -0.2, 1.188, 0.0, 1.461, -0.2, 1.461, -0.2, 1.461, 0.0, 1.461, 0.0, 1.734, -0.2, 1.461, 0.0, 1.734, -0.2, 1.734, -0.2, 1.734, 0.0, 1.734, 0.0, 2.008, -0.2, 1.734, 0.0, 2.008, -0.2, 2.008, -0.2, 2.008, 0.0, 2.008, 0.0, 2.281, -0.2, 2.008, 0.0, 2.281, -0.2, 2.281, -0.2, 2.281, 0.0, 2.281, 0.0, 2.554, -0.2, 2.281, 0.0, 2.554, -0.2, 2.554, -0.2, 2.554, 0.0, 2.554, 0.0, 2.827, -0.2, 2.554, 0.0, 2.827, -0.2, 2.827, -0.2, 2.827, 0.0, 2.827, 0.0, 3.1, -0.2, 2.827, 0.0, 3.1, -0.2, 3.1, -0.2, -3.183, 0.0, -3.183, 0.0, -2.91, -0.2, -3.183, 0.0, -2.91, -0.2, -2.91, -0.2, -2.91, 0.0, -2.91, 0.0, -2.636, -0.2, -2.91, 0.0, -2.636, -0.2, -2.636, -0.2, -2.636, 0.0, -2.636, 0.0, -2.363, -0.2, -2.636, 0.0, -2.363, -0.2, -2.363, -0.2, -2.363, 0.0, -2.363, 0.0, -2.09, -0.2, -2.363, 0.0, -2.09, -0.2, -2.09, -0.2, -2.09, 0.0, -2.09, 0.0, -1.817, -0.2, -2.09, 0.0, -1.817, -0.2, -1.817, -0.2, -1.817, 0.0, -1.817, 0.0, -1.544, -0.2, -1.817, 0.0, -1.544, -0.2, -1.544, -0.2, -1.544, 0.0, -1.544, 0.0, -1.271, -0.2, -1.544, 0.0, -1.271, -0.2, -1.271, -0.2, -1.271, 0.0, -1.271, 0.0, -0.9974, -0.2, -1.271, 0.0, -0.9974, -0.2, -0.9974, -0.2, -0.9974, 0.0, -0.9974, 0.0, -0.7242, -0.2, -0.9974, 0.0, -0.7242, -0.2, -0.7242, -0.2, -0.7242, 0.0, -0.7242, 0.0, -0.451, 0.08423, -4.902, -1.873, -4.955, 0.0, -5.161, 0.0, -5.161, -1.873, -4.955, -1.775, -5.209, 0.0, -5.161, -1.775, -5.209, -0.151, -5.388, -0.151, -5.388, -1.775, -5.209, -1.612, -5.427, -0.151, -5.388, -1.612, -5.427, -0.3575, -5.565, -0.3575, -5.565, -1.612, -5.427, -1.396, -5.593, -0.3575, -5.565, -1.396, -5.593, -0.6043, -5.68, -0.6043, -5.68, -1.396, -5.593, -1.144, -5.695, -0.6043, -5.68, -1.144, -5.695, -0.873, -5.725, -1.873, -4.955, 0.08423, -4.902, -1.899, -4.684, -1.899, -4.684, 0.08423, -4.902, 0.09546, -4.63, -1.899, -4.684, 0.09546, -4.63, -1.851, -4.416, -1.851, -4.416, 0.09546, -4.63, 0.03286, -4.365, -1.851, -4.416, 0.03286, -4.365, -1.732, -4.171, -1.732, -4.171, 0.03286, -4.365, -0.09892, -4.126, -1.732, -4.171, -0.09892, -4.126, -1.552, -3.967, -1.552, -3.967, -0.09892, -4.126, -0.2901, -3.933, -1.552, -3.967, -0.2901, -3.933, -1.323, -3.819, -1.323, -3.819, -0.2901, -3.933, -0.5265, -3.797, -1.323, -3.819, -0.5265, -3.797, -1.063, -3.738, -1.063, -3.738, -0.5265, -3.797, -0.7907, -3.731, 0.0, 1.0, -7.5, 1.0, 0.0, 0.0, 0.0, 0.0, -7.5, 1.0, -7.5, 0.0, 0.0, 1.0, -7.5, 1.0, 0.0, 0.0, 0.0, 0.0, -7.5, 1.0, -7.5, 0.0, -1.863, 4.995, -3.494, 6.636, -1.9, 4.725, -1.9, 4.725, -3.494, 6.636, -4.141, 6.253, -1.9, 4.725, -4.141, 6.253, -4.746, 5.808, -3.494, 6.636, -1.863, 4.995, -2.812, 6.953, -2.812, 6.953, -1.863, 4.995, -1.754, 5.245, -2.812, 6.953, -1.754, 5.245, -1.583, 5.456, -2.812, 6.953, -1.583, 5.456, -2.102, 7.199, -2.102, 7.199, -1.583, 5.456, -1.36, 5.613, -2.102, 7.199, -1.36, 5.613, -1.371, 7.374, -1.371, 7.374, -1.36, 5.613, -1.103, 5.704, -1.371, 7.374, -1.103, 5.704, -0.8318, 5.723, -1.371, 7.374, -0.8318, 5.723, -0.6259, 7.474, -0.6259, 7.474, -0.8318, 5.723, -0.5651, 5.667, -0.6259, 7.474, -0.5651, 5.667, 0.1253, 7.499, 0.1253, 7.499, -0.5651, 5.667, -0.3233, 5.542, 0.1253, 7.499, -0.3233, 5.542, -0.1243, 5.356, 0.1253, 7.499, -0.1243, 5.356, 0.8753, 7.449, 0.8753, 7.449, -0.1243, 5.356, 0.01721, 5.123, 0.8753, 7.449, 0.01721, 5.123, 1.616, 7.324, 1.616, 7.324, 0.01721, 5.123, 0.09069, 4.861, 1.616, 7.324, 0.09069, 4.861, 2.341, 7.125, 2.341, 7.125, 0.09069, 4.861, 3.043, 6.855, 3.043, 6.855, 0.09069, 4.861, 0.09069, 4.589, 3.043, 6.855, 0.09069, 4.589, 3.714, 6.516, 3.714, 6.516, 0.09069, 4.589, 4.347, 6.112, 4.347, 6.112, 0.09069, 4.589, 0.01721, 4.327, 4.347, 6.112, 0.01721, 4.327, 4.937, 5.646, 4.937, 5.646, 0.01721, 4.327, 5.478, 5.123, 5.478, 5.123, 0.01721, 4.327, 0.0, 0.0, 5.478, 5.123, 0.0, 0.0, 5.963, 4.549, 5.963, 4.549, 0.0, 0.0, 6.388, 3.929, 6.388, 3.929, 0.0, 0.0, 6.749, 3.27, 6.749, 3.27, 0.0, 0.0, 7.043, 2.578, 7.043, 2.578, 0.0, 0.0, 7.266, 1.86, 7.266, 1.86, 0.0, 0.0, 7.415, 1.124, 7.415, 1.124, 0.0, 0.0, 7.491, 0.3758, 7.491, 0.3758, 0.0, 0.0, 7.491, -0.3758, 7.491, -0.3758, 0.0, 0.0, 7.415, -1.124, 7.415, -1.124, 0.0, 0.0, 7.266, -1.86, 7.266, -1.86, 0.0, 0.0, 7.043, -2.578, 7.043, -2.578, 0.0, 0.0, 6.749, -3.27, 6.749, -3.27, 0.0, 0.0, 6.388, -3.929, 6.388, -3.929, 0.0, 0.0, 5.963, -4.549, 5.963, -4.549, 0.0, 0.0, 5.478, -5.123, 5.478, -5.123, 0.0, 0.0, 4.937, -5.646, 4.937, -5.646, 0.0, 0.0, 4.347, -6.112, 4.347, -6.112, 0.0, 0.0, 3.714, -6.516, 3.714, -6.516, 0.0, 0.0, 3.043, -6.855, 3.043, -6.855, 0.0, 0.0, 2.341, -7.125, 2.341, -7.125, 0.0, 0.0, 1.616, -7.324, 1.616, -7.324, 0.0, 0.0, 0.8753, -7.449, 0.8753, -7.449, 0.0, 0.0, 0.1253, -7.499, 0.1253, -7.499, 0.0, 0.0, -0.6259, -7.474, -0.6259, -7.474, 0.0, 0.0, -1.371, -7.374, -1.371, -7.374, 0.0, 0.0, -2.102, -7.199, -2.102, -7.199, 0.0, 0.0, -2.812, -6.953, -2.812, -6.953, 0.0, 0.0, -3.494, -6.636, -3.494, -6.636, 0.0, 0.0, -4.141, -6.253, -4.141, -6.253, 0.0, 0.0, -4.746, -5.808, -4.746, -5.808, 0.0, 0.0, -5.303, -5.303, 0.01721, 4.327, -0.1243, 4.094, 0.0, 0.0, 0.0, 0.0, -0.1243, 4.094, -0.3233, 3.908, 0.0, 0.0, -0.3233, 3.908, -0.5651, 3.783, -0.5651, 3.783, -0.8318, 3.727, 0.0, 0.0, 0.0, 0.0, -0.8318, 3.727, -1.103, 3.746, 0.0, 0.0, -1.103, 3.746, -1.36, 3.837, -1.36, 3.837, -1.583, 3.994, 0.0, 0.0, 0.0, 0.0, -1.583, 3.994, -5.303, 5.303, -5.303, 5.303, -1.583, 3.994, -1.754, 4.205, -5.303, 5.303, -1.754, 4.205, -1.863, 4.455, -5.303, 5.303, -1.863, 4.455, -4.746, 5.808, -4.746, 5.808, -1.863, 4.455, -1.9, 4.725, -1.0, 5.89, 0.0, 5.89, -1.0, 6.642, -1.0, 6.642, 0.0, 5.89, 0.0, 6.642, -1.0, 6.642, 0.0, 6.642, -1.0, 7.394, -1.0, 7.394, 0.0, 6.642, 0.0, 7.394, -1.0, 7.394, 0.0, 7.394, -1.0, 8.146, -1.0, 8.146, 0.0, 7.394, 0.0, 8.146, -1.0, 8.146, 0.0, 8.146, -1.0, 8.898, -1.0, 8.898, 0.0, 8.146, 0.0, 8.898, -1.0, 8.898, 0.0, 8.898, -1.0, 9.65, -1.0, 9.65, 0.0, 8.898, 0.0, 9.65, -1.0, 9.65, 0.0, 9.65, -1.0, 10.4, -1.0, 10.4, 0.0, 9.65, 0.0, 10.4, -1.0, 10.4, 0.0, 10.4, -1.0, 11.15, -1.0, 11.15, 0.0, 10.4, 0.0, 11.15, -1.0, 11.15, 0.0, 11.15, -1.0, 11.91, -1.0, 11.91, 0.0, 11.15, 0.0, 11.91, -1.0, 11.91, 0.0, 11.91, -1.0, 12.66, -1.0, 12.66, 0.0, 11.91, 0.0, 12.66, -1.0, 12.66, 0.0, 12.66, -1.0, 13.41, -1.0, 13.41, 0.0, 12.66, 0.0, 13.41, -1.0, 13.41, 0.0, 13.41, -1.0, 14.16, -1.0, 14.16, 0.0, 13.41, 0.0, 14.16, -1.0, 14.16, 0.0, 14.16, -1.0, 14.91, -1.0, 14.91, 0.0, 14.16, 0.0, 14.91, -1.0, 14.91, 0.0, 14.91, -1.0, 15.67, -1.0, 15.67, 0.0, 14.91, 0.0, 15.67, -1.0, 15.67, 0.0, 15.67, -1.0, 16.42, -1.0, 16.42, 0.0, 15.67, 0.0, 16.42, -1.0, 16.42, 0.0, 16.42, -1.0, 17.17, -1.0, 17.17, 0.0, 16.42, 0.0, 17.17, -1.0, 17.17, 0.0, 17.17, -1.0, 17.92, -1.0, 17.92, 0.0, 17.17, 0.0, 17.92, -1.0, 17.92, 0.0, 17.92, -1.0, 18.67, -1.0, 18.67, 0.0, 17.92, 0.0, 18.67, -1.0, 18.67, 0.0, 18.67, -1.0, 19.43, -1.0, 19.43, 0.0, 18.67, 0.0, 19.43, -1.0, 19.43, 0.0, 19.43, -1.0, 20.18, -1.0, 20.18, 0.0, 19.43, 0.0, 20.18, -1.0, 20.18, 0.0, 20.18, -1.0, 20.93, -1.0, 20.93, 0.0, 20.18, 0.0, 20.93, -1.0, 20.93, 0.0, 20.93, -1.0, 21.68, -1.0, 21.68, 0.0, 20.93, 0.0, 21.68, -1.0, 21.68, 0.0, 21.68, -1.0, 22.43, -1.0, 22.43, 0.0, 21.68, 0.0, 22.43, -1.0, 22.43, 0.0, 22.43, -1.0, 23.19, -1.0, 23.19, 0.0, 22.43, 0.0, 23.19, -1.0, 23.19, 0.0, 23.19, -1.0, 23.94, -1.0, 23.94, 0.0, 23.19, 0.0, 23.94, -1.0, 23.94, 0.0, 23.94, -1.0, 24.69, -1.0, 24.69, 0.0, 23.94, 0.0, 24.69, -1.0, 24.69, 0.0, 24.69, -1.0, 25.44, -1.0, 25.44, 0.0, 24.69, 0.0, 25.44, -1.0, 25.44, 0.0, 25.44, -1.0, 26.19, -1.0, 26.19, 0.0, 25.44, 0.0, 26.19, -1.0, 26.19, 0.0, 26.19, -1.0, 26.95, -1.0, 26.95, 0.0, 26.19, 0.0, 26.95, -1.0, 26.95, 0.0, 26.95, -1.0, 27.7, -1.0, 27.7, 0.0, 26.95, 0.0, 27.7, -1.0, 27.7, 0.0, 27.7, -1.0, 28.45, -1.0, 28.45, 0.0, 27.7, 0.0, 28.45, -1.0, 28.45, 0.0, 28.45, -1.0, 29.2, -1.0, 29.2, 0.0, 28.45, 0.0, 29.2, -1.0, 29.2, 0.0, 29.2, -1.0, 29.95, -1.0, 29.95, 0.0, 29.2, 0.0, 29.95, -1.0, 29.95, 0.0, 29.95, -1.0, 30.71, -1.0, 30.71, 0.0, 29.95, 0.0, 30.71, -1.0, 30.71, 0.0, 30.71, -1.0, 31.46, -1.0, 31.46, 0.0, 30.71, 0.0, 31.46, -1.0, 31.46, 0.0, 31.46, -1.0, 32.21, -1.0, 32.21, 0.0, 31.46, 0.0, 32.21, -1.0, 32.21, 0.0, 32.21, -1.0, 32.96, -1.0, 32.96, 0.0, 32.21, 0.0, 32.96, -1.0, 32.96, 0.0, 32.96, -1.0, 33.71, -1.0, 33.71, 0.0, 32.96, 0.0, 33.71, -1.0, 33.71, 0.0, 33.71, -1.0, 34.47, -1.0, 34.47, 0.0, 33.71, 0.0, 34.47, -1.0, 34.47, 0.0, 34.47, -1.0, 35.22, -1.0, 35.22, 0.0, 34.47, 0.0, 35.22, -1.0, 35.22, 0.0, 35.22, -1.0, 35.97, -1.0, 35.97, 0.0, 35.22, 0.0, 35.97, -1.0, 35.97, 0.0, 35.97, -1.0, 36.72, -1.0, 36.72, 0.0, 35.97, 0.0, 36.72, -1.0, 36.72, 0.0, 36.72, -1.0, 37.47, -1.0, 37.47, 0.0, 36.72, 0.0, 37.47, -1.0, 37.47, 0.0, 37.47, -1.0, 38.23, -1.0, 38.23, 0.0, 37.47, 0.0, 38.23, -1.0, 38.23, 0.0, 38.23, -1.0, 38.98, -1.0, 38.98, 0.0, 38.23, 0.0, 38.98, -1.0, 38.98, 0.0, 38.98, -1.0, 39.73, -1.0, 39.73, 0.0, 38.98, 0.0, 39.73, -1.0, 39.73, 0.0, 39.73, -1.0, 40.48, -1.0, 40.48, 0.0, 39.73, 0.0, 40.48, -1.0, 40.48, 0.0, 40.48, -1.0, 41.23, -1.0, 41.23, 0.0, 40.48, 0.0, 41.23, 0.151, 5.388, -0.8753, 7.449, 0.0, 5.161, 0.0, 5.161, -0.8753, 7.449, -1.616, 7.324, 0.0, 5.161, -1.616, 7.324, -0.08423, 4.902, -0.08423, 4.902, -1.616, 7.324, -2.341, 7.125, -0.08423, 4.902, -2.341, 7.125, -0.09546, 4.63, -0.09546, 4.63, -2.341, 7.125, -3.043, 6.855, -0.09546, 4.63, -3.043, 6.855, -3.714, 6.516, -0.8753, 7.449, 0.151, 5.388, -0.1253, 7.499, -0.1253, 7.499, 0.151, 5.388, 0.3575, 5.565, -0.1253, 7.499, 0.3575, 5.565, 0.6043, 5.68, -0.1253, 7.499, 0.6043, 5.68, 0.6259, 7.474, 0.6259, 7.474, 0.6043, 5.68, 0.873, 5.725, 0.6259, 7.474, 0.873, 5.725, 1.371, 7.374, 1.371, 7.374, 0.873, 5.725, 1.144, 5.695, 1.371, 7.374, 1.144, 5.695, 1.396, 5.593, 1.371, 7.374, 1.396, 5.593, 2.102, 7.199, 2.102, 7.199, 1.396, 5.593, 1.612, 5.427, 2.102, 7.199, 1.612, 5.427, 2.812, 6.953, 2.812, 6.953, 1.612, 5.427, 1.775, 5.209, 2.812, 6.953, 1.775, 5.209, 3.494, 6.636, 3.494, 6.636, 1.775, 5.209, 1.873, 4.955, 3.494, 6.636, 1.873, 4.955, 4.141, 6.253, 4.141, 6.253, 1.873, 4.955, 1.899, 4.684, 4.141, 6.253, 1.899, 4.684, 4.746, 5.808, 4.746, 5.808, 1.899, 4.684, 1.851, 4.416, 4.746, 5.808, 1.851, 4.416, 5.303, 5.303, 5.303, 5.303, 1.851, 4.416, 1.732, 4.171, 5.303, 5.303, 1.732, 4.171, 1.552, 3.967, 5.303, 5.303, 1.552, 3.967, 0.0, 0.0, 0.0, 0.0, 1.552, 3.967, 1.323, 3.819, 0.0, 0.0, 1.323, 3.819, 1.063, 3.738, 1.063, 3.738, 0.7907, 3.731, 0.0, 0.0, 0.0, 0.0, 0.7907, 3.731, 0.5265, 3.797, 0.0, 0.0, 0.5265, 3.797, 0.2901, 3.933, 0.2901, 3.933, 0.09892, 4.126, 0.0, 0.0, 0.0, 0.0, 0.09892, 4.126, -0.03286, 4.365, 0.0, 0.0, -0.03286, 4.365, -5.478, 5.123, -5.478, 5.123, -0.03286, 4.365, -4.937, 5.646, -4.937, 5.646, -0.03286, 4.365, -4.347, 6.112, -4.347, 6.112, -0.03286, 4.365, -3.714, 6.516, -3.714, 6.516, -0.03286, 4.365, -0.09546, 4.63, -5.478, 5.123, -5.963, 4.549, 0.0, 0.0, 0.0, 0.0, -5.963, 4.549, -6.388, 3.929, 0.0, 0.0, -6.388, 3.929, -6.749, 3.27, -6.749, 3.27, -7.043, 2.578, 0.0, 0.0, 0.0, 0.0, -7.043, 2.578, -7.266, 1.86, 0.0, 0.0, -7.266, 1.86, -7.415, 1.124, -7.415, 1.124, -7.491, 0.3758, 0.0, 0.0, 0.0, 0.0, -7.491, 0.3758, -7.491, -0.3758, 0.0, 0.0, -7.491, -0.3758, -7.415, -1.124, -7.415, -1.124, -7.266, -1.86, 0.0, 0.0, 0.0, 0.0, -7.266, -1.86, -7.043, -2.578, 0.0, 0.0, -7.043, -2.578, -6.749, -3.27, -6.749, -3.27, -6.388, -3.929, 0.0, 0.0, 0.0, 0.0, -6.388, -3.929, -5.963, -4.549, 0.0, 0.0, -5.963, -4.549, -5.478, -5.123, -5.478, -5.123, -4.937, -5.646, 0.0, 0.0, 0.0, 0.0, -4.937, -5.646, -4.347, -6.112, 0.0, 0.0, -4.347, -6.112, -3.714, -6.516, -3.714, -6.516, -3.043, -6.855, 0.0, 0.0, 0.0, 0.0, -3.043, -6.855, -2.341, -7.125, 0.0, 0.0, -2.341, -7.125, -1.616, -7.324, -1.616, -7.324, -0.8753, -7.449, 0.0, 0.0, 0.0, 0.0, -0.8753, -7.449, -0.1253, -7.499, 0.0, 0.0, -0.1253, -7.499, 0.6259, -7.474, 0.6259, -7.474, 1.371, -7.374, 0.0, 0.0, 0.0, 0.0, 1.371, -7.374, 2.102, -7.199, 0.0, 0.0, 2.102, -7.199, 2.812, -6.953, 2.812, -6.953, 3.494, -6.636, 0.0, 0.0, 0.0, 0.0, 3.494, -6.636, 4.141, -6.253, 0.0, 0.0, 4.141, -6.253, 4.746, -5.808, 4.746, -5.808, 5.303, -5.303, 0.0, 0.0])
me_pacman_body.materials.append(mat_xid_plasticmatteblack_f43c1757dbbc475696f293e0cde98aa1_post2015)
me_pacman_body.materials.append(mat_xid_plasticmatteyellow_806f9189f982430d8a62eb6184108411_post201)
me_pacman_body.update()
me_pacman_body.normals_split_custom_set([tuple(v) for v in zip(*[iter([-0.1769, -0.9842, -2.338e-05, -0.3984, -0.9172, -2.235e-05, -0.4359, -0.9, -2.282e-05, -0.4359, -0.9, -2.282e-05, -0.3984, -0.9172, -2.235e-05, -0.6311, -0.7757, -2.329e-05, -0.4359, -0.9, -2.282e-05, -0.6311, -0.7757, -2.329e-05, -0.6625, -0.749, 2.241e-05, -0.6625, -0.749, 2.241e-05, -0.6311, -0.7757, -2.329e-05, -0.817, -0.5767, 2.318e-05, -0.6625, -0.749, 2.241e-05, -0.817, -0.5767, 2.318e-05, -0.8401, -0.5425, -2.262e-05, -0.8401, -0.5425, -2.262e-05, -0.817, -0.5767, 2.318e-05, -0.9423, -0.3349, 2.35e-05, -0.8401, -0.5425, -2.262e-05, -0.9423, -0.3349, 2.35e-05, -0.9553, -0.2957, -2.279e-05, -0.9553, -0.2957, -2.279e-05, -0.9423, -0.3349, 2.35e-05, -0.9977, -0.06825, 2.276e-05, -0.9553, -0.2957, -2.279e-05, -0.9977, -0.06825, 2.276e-05, -0.9996, -0.02703, -2.321e-05, -0.9996, -0.02703, -2.321e-05, -0.9977, -0.06825, 2.276e-05, -0.9791, 0.2034, 2.367e-05, -0.9996, -0.02703, -2.321e-05, -0.9791, 0.2034, 2.367e-05, -0.9699, 0.2437, -2.225e-05, -0.9699, 0.2437, -2.225e-05, -0.9791, 0.2034, 2.367e-05, -0.8879, 0.4601, 2.327e-05, -0.9699, 0.2437, -2.225e-05, -0.8879, 0.4601, 2.327e-05, -0.8682, 0.4963, 2.234e-05, -0.8682, 0.4963, 2.234e-05, -0.8879, 0.4601, 2.327e-05, -0.7308, 0.6825, 2.266e-05, -0.8682, 0.4963, 2.234e-05, -0.7308, 0.6825, 2.266e-05, -0.7021, 0.7121, 2.217e-05, -0.7021, 0.7121, 2.217e-05, -0.7308, 0.6825, 2.266e-05, -0.5196, 0.8544, 2.253e-05, -0.7021, 0.7121, 2.217e-05, -0.5196, 0.8544, 2.253e-05, -0.4839, 0.8751, -2.355e-05, -0.4839, 0.8751, -2.355e-05, -0.5196, 0.8544, 2.253e-05, -0.2698, 0.9629, 2.275e-05, -0.4839, 0.8751, -2.355e-05, -0.2698, 0.9629, 2.275e-05, -0.2299, 0.9732, 2.231e-05, -0.2299, 0.9732, 2.231e-05, -0.2698, 0.9629, 2.275e-05, -4.398e-05, 1.0, -5.288e-06, -0.2299, 0.9732, 2.231e-05, -4.398e-05, 1.0, -5.288e-06, 0.04124, 0.9991, -1.561e-05, 0.04129, 0.9991, 3.066e-06, 6.534e-06, 1.0, 1.368e-05, 0.2698, 0.9629, 2.252e-05, 0.04129, 0.9991, 3.066e-06, 0.2698, 0.9629, 2.252e-05, 0.3093, 0.951, 2.208e-05, 0.3093, 0.951, 2.208e-05, 0.2698, 0.9629, 2.252e-05, 0.5196, 0.8544, 2.303e-05, 0.3093, 0.951, 2.208e-05, 0.5196, 0.8544, 2.303e-05, 0.5544, 0.8323, 2.232e-05, 0.5544, 0.8323, 2.232e-05, 0.5196, 0.8544, 2.303e-05, 0.7308, 0.6826, 2.245e-05, 0.5544, 0.8323, 2.232e-05, 0.7308, 0.6826, 2.245e-05, 0.7584, 0.6518, -2.348e-05, 0.7584, 0.6518, -2.348e-05, 0.7308, 0.6826, 2.245e-05, 0.8879, 0.4601, 2.4e-05, 0.7584, 0.6518, -2.348e-05, 0.8879, 0.4601, 2.4e-05, 0.9061, 0.423, -2.235e-05, 0.9061, 0.423, -2.235e-05, 0.8879, 0.4601, 2.4e-05, 0.9791, 0.2035, 2.335e-05, 0.9061, 0.423, -2.235e-05, 0.9791, 0.2035, 2.335e-05, 0.9866, 0.1629, -2.327e-05, 0.9866, 0.1629, -2.327e-05, 0.9791, 0.2035, 2.335e-05, 0.9977, -0.06823, 2.39e-05, 0.9866, 0.1629, -2.327e-05, 0.9977, -0.06823, 2.39e-05, 0.994, -0.1093, -2.235e-05, 0.994, -0.1093, -2.235e-05, 0.9977, -0.06823, 2.39e-05, 0.9423, -0.3349, 2.373e-05, 0.994, -0.1093, -2.235e-05, 0.9423, -0.3349, 2.373e-05, 0.9276, -0.3735, -2.275e-05, 0.9276, -0.3735, -2.275e-05, 0.9423, -0.3349, 2.373e-05, 0.817, -0.5767, 2.364e-05, 0.9276, -0.3735, -2.275e-05, 0.817, -0.5767, 2.364e-05, 0.7925, -0.6099, -2.269e-05, 0.7925, -0.6099, -2.269e-05, 0.817, -0.5767, 2.364e-05, 0.6311, -0.7757, 2.261e-05, 0.7925, -0.6099, -2.269e-05, 0.6311, -0.7757, 2.261e-05, 0.5985, -0.8011, -2.336e-05, 0.5985, -0.8011, -2.336e-05, 0.6311, -0.7757, 2.261e-05, 0.3984, -0.9172, 2.342e-05, 0.5985, -0.8011, -2.336e-05, 0.3984, -0.9172, 2.342e-05, 0.3602, -0.9329, -2.242e-05, 0.3602, -0.9329, -2.242e-05, 0.3984, -0.9172, 2.342e-05, 0.1362, -0.9907, 2.316e-05, 0.3602, -0.9329, -2.242e-05, 0.1362, -0.9907, 2.316e-05, 0.0952, -0.9955, 2.259e-05, 0.0952, -0.9955, 2.259e-05, 0.1362, -0.9907, 2.316e-05, -0.1362, -0.9907, 2.253e-05, 0.0952, -0.9955, 2.259e-05, -0.1362, -0.9907, 2.253e-05, -0.1769, -0.9842, -2.338e-05, -0.1769, -0.9842, -2.338e-05, -0.1362, -0.9907, 2.253e-05, -0.3984, -0.9172, -2.235e-05, 4.111e-15, 0.0, -1.0, 0.0, 0.0, -1.0, 0.0, 0.0, -1.0, 0.0, 0.0, -1.0, 0.0, 0.0, -1.0, 0.0, 0.0, -1.0, 0.0, 0.0, -1.0, 0.0, 0.0, -1.0, 0.0, 0.0, -1.0, 0.0, 0.0, -1.0, 0.0, 0.0, -1.0, 0.0, 0.0, -1.0, 0.0, 0.0, -1.0, 0.0, 0.0, -1.0, 0.0, 0.0, -1.0, 0.0, 0.0, -1.0, 0.0, 0.0, -1.0, 0.0, 0.0, -1.0, 0.0, 0.0, -1.0, 0.0, 0.0, -1.0, 0.0, 0.0, -1.0, 0.0, 0.0, -1.0, 0.0, 0.0, -1.0, -1.524e-14, 0.0, -1.0, 0.0, 0.0, -1.0, -1.524e-14, 0.0, -1.0, 1.39e-14, 0.0, -1.0, 1.39e-14, 0.0, -1.0, -1.524e-14, 0.0, -1.0, -3.735e-14, 0.0, -1.0, 1.39e-14, 0.0, -1.0, -3.735e-14, 0.0, -1.0, 3.392e-14, 0.0, -1.0, 3.392e-14, 0.0, -1.0, -3.735e-14, 0.0, -1.0, 6.783e-15, 0.0, -1.0, 3.392e-14, 0.0, -1.0, 6.783e-15, 0.0, -1.0, -1.322e-13, 0.0, -1.0, -1.322e-13, 0.0, -1.0, 6.783e-15, 0.0, -1.0, 1.411e-13, 0.0, -1.0, -1.322e-13, 0.0, -1.0, 1.411e-13, 0.0, -1.0, 0.0, 0.0, -1.0, 0.0, 0.0, -1.0, 4.111e-15, 0.0, -1.0, 8.219e-16, 0.0, -1.0, 8.219e-16, 0.0, -1.0, 4.111e-15, 0.0, -1.0, 8.481e-15, 0.0, -1.0, 8.219e-16, 0.0, -1.0, 8.481e-15, 0.0, -1.0, -1.831e-15, 0.0, -1.0, -1.831e-15, 0.0, -1.0, 8.481e-15, 0.0, -1.0, -3.48e-14, 0.0, -1.0, -1.831e-15, 0.0, -1.0, -3.48e-14, 0.0, -1.0, 0.0, 0.0, -1.0, 0.0, 0.0, -1.0, -3.48e-14, 0.0, -1.0, 0.0, 0.0, -1.0, -0.6625, -0.749, 0.0, -0.4359, -0.9, 0.0, -0.4359, -0.9, 0.0, -0.4359, -0.9, 0.0, -0.4359, -0.9, 0.0, -0.1769, -0.9842, 0.0, -0.4359, -0.9, 0.0, -0.1769, -0.9842, 0.0, -0.1769, -0.9842, 0.0, -0.1769, -0.9842, 0.0, -0.1769, -0.9842, 0.0, 0.09519, -0.9955, 0.0, -0.1769, -0.9842, 0.0, 0.09519, -0.9955, 0.0, 0.09519, -0.9955, 0.0, 0.09519, -0.9955, 0.0, 0.09519, -0.9955, 0.0, 0.3602, -0.9329, 0.0, 0.09519, -0.9955, 0.0, 0.3602, -0.9329, 0.0, 0.3602, -0.9329, 0.0, 0.3602, -0.9329, 0.0, 0.3602, -0.9329, 0.0, 0.5986, -0.8011, 0.0, 0.3602, -0.9329, 0.0, 0.5986, -0.8011, 0.0, 0.5986, -0.8011, 0.0, 0.5986, -0.8011, 0.0, 0.5986, -0.8011, 0.0, 0.7925, -0.6099, 0.0, 0.5986, -0.8011, 0.0, 0.7925, -0.6099, 0.0, 0.7925, -0.6099, 0.0, 0.7925, -0.6099, 0.0, 0.7925, -0.6099, 0.0, 0.9276, -0.3735, 0.0, 0.7925, -0.6099, 0.0, 0.9276, -0.3735, 0.0, 0.9276, -0.3735, 0.0, 0.9276, -0.3735, 0.0, 0.9276, -0.3735, 0.0, 0.994, -0.1093, 0.0, 0.9276, -0.3735, 0.0, 0.994, -0.1093, 0.0, 0.994, -0.1093, 0.0, 0.994, -0.1093, 0.0, 0.994, -0.1093, 0.0, 0.9866, 0.1629, 0.0, 0.994, -0.1093, 0.0, 0.9866, 0.1629, 0.0, 0.9866, 0.1629, 0.0, 0.9866, 0.1629, 0.0, 0.9866, 0.1629, 0.0, 0.9061, 0.4231, 0.0, 0.9866, 0.1629, 0.0, 0.9061, 0.4231, 0.0, 0.9061, 0.4231, 0.0, 0.9061, 0.4231, 0.0, 0.9061, 0.4231, 0.0, 0.7584, 0.6518, 0.0, 0.9061, 0.4231, 0.0, 0.7584, 0.6518, 0.0, 0.7584, 0.6518, 0.0, 0.7584, 0.6518, 0.0, 0.7584, 0.6518, 0.0, 0.5544, 0.8323, 0.0, 0.7584, 0.6518, 0.0, 0.5544, 0.8323, 0.0, 0.5544, 0.8323, 0.0, 0.5544, 0.8323, 0.0, 0.5544, 0.8323, 0.0, 0.3093, 0.951, 0.0, 0.5544, 0.8323, 0.0, 0.3093, 0.951, 0.0, 0.3093, 0.951, 0.0, 0.3093, 0.951, 0.0, 0.3093, 0.951, 0.0, 0.04126, 0.9991, 6.535e-06, 0.3093, 0.951, 0.0, 0.04126, 0.9991, 6.535e-06, 0.04126, 0.9991, -6.504e-06, 0.04123, 0.9991, -6.535e-06, 0.04123, 0.9991, 6.504e-06, -0.2299, 0.9732, 0.0, 0.04123, 0.9991, -6.535e-06, -0.2299, 0.9732, 0.0, -0.2299, 0.9732, 0.0, -0.2299, 0.9732, 0.0, -0.2299, 0.9732, 0.0, -0.4839, 0.8751, 0.0, -0.2299, 0.9732, 0.0, -0.4839, 0.8751, 0.0, -0.4839, 0.8751, 0.0, -0.4839, 0.8751, 0.0, -0.4839, 0.8751, 0.0, -0.7021, 0.7121, 0.0, -0.4839, 0.8751, 0.0, -0.7021, 0.7121, 0.0, -0.7021, 0.7121, 0.0, -0.7021, 0.7121, 0.0, -0.7021, 0.7121, 0.0, -0.8682, 0.4963, 0.0, -0.7021, 0.7121, 0.0, -0.8682, 0.4963, 0.0, -0.8682, 0.4963, 0.0, -0.8682, 0.4963, 0.0, -0.8682, 0.4963, 0.0, -0.9699, 0.2437, 0.0, -0.8682, 0.4963, 0.0, -0.9699, 0.2437, 0.0, -0.9699, 0.2437, 0.0, -0.9699, 0.2437, 0.0, -0.9699, 0.2437, 0.0, -0.9996, -0.02704, 0.0, -0.9699, 0.2437, 0.0, -0.9996, -0.02704, 0.0, -0.9996, -0.02704, 0.0, -0.9996, -0.02704, 0.0, -0.9996, -0.02704, 0.0, -0.9553, -0.2957, 0.0, -0.9996, -0.02704, 0.0, -0.9553, -0.2957, 0.0, -0.9553, -0.2957, 0.0, -0.9553, -0.2957, 0.0, -0.9553, -0.2957, 0.0, -0.8401, -0.5425, 0.0, -0.9553, -0.2957, 0.0, -0.8401, -0.5425, 0.0, -0.8401, -0.5425, 0.0, -0.8401, -0.5425, 0.0, -0.8401, -0.5425, 0.0, -0.6625, -0.749, 0.0, -0.8401, -0.5425, 0.0, -0.6625, -0.749, 0.0, -0.6625, -0.749, 0.0, -0.6625, -0.749, 0.0, -0.6625, -0.749, 0.0, -0.4359, -0.9, 0.0, 2.247e-07, 0.0, 1.0, -5.035e-07, 0.0, 1.0, 1.52e-08, 0.0, 1.0, 1.52e-08, 0.0, 1.0, -5.035e-07, 0.0, 1.0, 1.809e-07, 0.0, 1.0, 1.52e-08, 0.0, 1.0, 1.809e-07, 0.0, 1.0, -5.326e-09, 0.0, 1.0, -5.326e-09, 0.0, 1.0, 1.809e-07, 0.0, 1.0, 1.476e-07, 0.0, 1.0, -5.326e-09, 0.0, 1.0, 1.476e-07, 0.0, 1.0, -1.262e-07, 0.0, 1.0, -1.262e-07, 0.0, 1.0, 1.476e-07, 0.0, 1.0, 9.862e-07, 0.0, 1.0, -1.262e-07, 0.0, 1.0, 9.862e-07, 0.0, 1.0, -1.341e-06, 0.0, 1.0, -1.341e-06, 0.0, 1.0, 9.862e-07, 0.0, 1.0, -1.731e-07, 0.0, 1.0, -1.341e-06, 0.0, 1.0, -1.731e-07, 0.0, 1.0, -3.636e-06, 0.0, 1.0, -5.035e-07, 0.0, 1.0, 2.247e-07, 0.0, 1.0, -4.958e-07, 0.0, 1.0, -4.958e-07, 0.0, 1.0, 2.247e-07, 0.0, 1.0, 2.303e-07, 0.0, 1.0, -4.958e-07, 0.0, 1.0, 2.303e-07, 0.0, 1.0, -5.17e-09, 0.0, 1.0, -5.17e-09, 0.0, 1.0, 2.303e-07, 0.0, 1.0, -5.841e-09, 0.0, 1.0, -5.17e-09, 0.0, 1.0, -5.841e-09, 0.0, 1.0, -2.469e-07, 0.0, 1.0, -2.469e-07, 0.0, 1.0, -5.841e-09, 0.0, 1.0, 1.234e-07, 0.0, 1.0, -2.469e-07, 0.0, 1.0, 1.234e-07, 0.0, 1.0, -6.75e-07, 0.0, 1.0, -6.75e-07, 0.0, 1.0, 1.234e-07, 0.0, 1.0, 2.505e-08, 0.0, 1.0, -6.75e-07, 0.0, 1.0, 2.505e-08, 0.0, 1.0, 2.06e-07, 0.0, 1.0, 2.06e-07, 0.0, 1.0, 2.505e-08, 0.0, 1.0, -6.387e-07, 0.0, 1.0, 2.06e-07, 0.0, 1.0, -6.387e-07, 0.0, 1.0, 2.194e-06, 0.0, 1.0, 2.194e-06, 0.0, 1.0, -6.387e-07, 0.0, 1.0, -3.636e-06, 0.0, 1.0, 0.7071, 0.7071, 0.0, 0.7071, 0.7071, 0.0, 0.7071, 0.7071, 0.0, 0.7071, 0.7071, 0.0, 0.7071, 0.7071, 0.0, 0.7071, 0.7071, 0.0, -0.7071, 0.7071, 0.0, -0.7071, 0.7071, 0.0, -0.7071, 0.7071, 0.0, -0.7071, 0.7071, 0.0, -0.7071, 0.7071, 0.0, -0.7071, 0.7071, 0.0, 2.948e-09, 0.0, -1.0, 2.267e-09, 0.0, -1.0, 2.249e-09, 0.0, -1.0, 2.249e-09, 0.0, -1.0, 2.267e-09, 0.0, -1.0, 1.327e-08, 0.0, -1.0, 2.249e-09, 0.0, -1.0, 1.327e-08, 0.0, -1.0, -1.822e-08, 0.0, -1.0, 2.267e-09, 0.0, -1.0, 2.948e-09, 0.0, -1.0, -1.093e-08, 0.0, -1.0, -1.093e-08, 0.0, -1.0, 2.948e-09, 0.0, -1.0, 1.29e-08, 0.0, -1.0, -1.093e-08, 0.0, -1.0, 1.29e-08, 0.0, -1.0, 0.0, 0.0, -1.0, -1.093e-08, 0.0, -1.0, 0.0, 0.0, -1.0, -2.973e-10, 0.0, -1.0, -2.973e-10, 0.0, -1.0, 0.0, 0.0, -1.0, -8.353e-11, 0.0, -1.0, -2.973e-10, 0.0, -1.0, -8.353e-11, 0.0, -1.0, -2.92e-10, 0.0, -1.0, -2.92e-10, 0.0, -1.0, -8.353e-11, 0.0, -1.0, 0.0, 0.0, -1.0, -2.92e-10, 0.0, -1.0, 0.0, 0.0, -1.0, 0.0, 0.0, -1.0, -2.92e-10, 0.0, -1.0, 0.0, 0.0, -1.0, 0.0, 0.0, -1.0, 0.0, 0.0, -1.0, 0.0, 0.0, -1.0, 8.494e-09, 0.0, -1.0, 0.0, 0.0, -1.0, 8.494e-09, 0.0, -1.0, -1.189e-08, 0.0, -1.0, -1.189e-08, 0.0, -1.0, 8.494e-09, 0.0, -1.0, -5.178e-09, 0.0, -1.0, -1.189e-08, 0.0, -1.0, -5.178e-09, 0.0, -1.0, 1.422e-08, 0.0, -1.0, -1.189e-08, 0.0, -1.0, 1.422e-08, 0.0, -1.0, -7.762e-09, 0.0, -1.0, -7.762e-09, 0.0, -1.0, 1.422e-08, 0.0, -1.0, 5.014e-08, 0.0, -1.0, -7.762e-09, 0.0, -1.0, 5.014e-08, 0.0, -1.0, -1.977e-08, 0.0, -1.0, -1.977e-08, 0.0, -1.0, 5.014e-08, 0.0, -1.0, -1.509e-08, 0.0, -1.0, -1.977e-08, 0.0, -1.0, -1.509e-08, 0.0, -1.0, 9.537e-09, 0.0, -1.0, 9.537e-09, 0.0, -1.0, -1.509e-08, 0.0, -1.0, 9.537e-09, 0.0, -1.0, 9.537e-09, 0.0, -1.0, -1.509e-08, 0.0, -1.0, -1.33e-07, 0.0, -1.0, 9.537e-09, 0.0, -1.0, -1.33e-07, 0.0, -1.0, 0.0, 0.0, -1.0, 0.0, 0.0, -1.0, -1.33e-07, 0.0, -1.0, -2.931e-09, 0.0, -1.0, -2.931e-09, 0.0, -1.0, -1.33e-07, 0.0, -1.0, -4.767e-08, 0.0, -1.0, -2.931e-09, 0.0, -1.0, -4.767e-08, 0.0, -1.0, 0.0, 0.0, -1.0, 0.0, 0.0, -1.0, -4.767e-08, 0.0, -1.0, 8.795e-10, 0.0, -1.0, 8.795e-10, 0.0, -1.0, -4.767e-08, 0.0, -1.0, 3.844e-10, 0.0, -1.0, 8.795e-10, 0.0, -1.0, 3.844e-10, 0.0, -1.0, 0.0, 0.0, -1.0, 0.0, 0.0, -1.0, 3.844e-10, 0.0, -1.0, 0.0, 0.0, -1.0, 0.0, 0.0, -1.0, 3.844e-10, 0.0, -1.0, 0.0, 0.0, -1.0, 0.0, 0.0, -1.0, 3.844e-10, 0.0, -1.0, 0.0, 0.0, -1.0, 0.0, 0.0, -1.0, 3.844e-10, 0.0, -1.0, 0.0, 0.0, -1.0, 0.0, 0.0, -1.0, 3.844e-10, 0.0, -1.0, -2.585e-08, 0.0, -1.0, -2.585e-08, 0.0, -1.0, 3.844e-10, 0.0, -1.0, -2.585e-08, 0.0, -1.0, -2.585e-08, 0.0, -1.0, 3.844e-10, 0.0, -1.0, 2.585e-08, 0.0, -1.0, 2.585e-08, 0.0, -1.0, 3.844e-10, 0.0, -1.0, 2.585e-08, 0.0, -1.0, 2.585e-08, 0.0, -1.0, 3.844e-10, 0.0, -1.0, 0.0, 0.0, -1.0, 0.0, 0.0, -1.0, 3.844e-10, 0.0, -1.0, 0.0, 0.0, -1.0, 0.0, 0.0, -1.0, 3.844e-10, 0.0, -1.0, 0.0, 0.0, -1.0, 0.0, 0.0, -1.0, 3.844e-10, 0.0, -1.0, 0.0, 0.0, -1.0, 0.0, 0.0, -1.0, 3.844e-10, 0.0, -1.0, 0.0, 0.0, -1.0, 0.0, 0.0, -1.0, 3.844e-10, 0.0, -1.0, 0.0, 0.0, -1.0, 0.0, 0.0, -1.0, 3.844e-10, 0.0, -1.0, 0.0, 0.0, -1.0, 0.0, 0.0, -1.0, 3.844e-10, 0.0, -1.0, 0.0, 0.0, -1.0, 0.0, 0.0, -1.0, 3.844e-10, 0.0, -1.0, 6.461e-09, 0.0, -1.0, 6.461e-09, 0.0, -1.0, 3.844e-10, 0.0, -1.0, 1.752e-15, 0.0, -1.0, 1.752e-15, 0.0, -1.0, 3.844e-10, 0.0, -1.0, -6.461e-09, 0.0, -1.0, -6.461e-09, 0.0, -1.0, 3.844e-10, 0.0, -1.0, 0.0, 0.0, -1.0, 0.0, 0.0, -1.0, 3.844e-10, 0.0, -1.0, -4.038e-10, 0.0, -1.0, -4.038e-10, 0.0, -1.0, 3.844e-10, 0.0, -1.0, -2.019e-09, 0.0, -1.0, -2.019e-09, 0.0, -1.0, 3.844e-10, 0.0, -1.0, 1.615e-09, 0.0, -1.0, 1.615e-09, 0.0, -1.0, 3.844e-10, 0.0, -1.0, -3.231e-09, 0.0, -1.0, -3.231e-09, 0.0, -1.0, 3.844e-10, 0.0, -1.0, -3.504e-15, 0.0, -1.0, -3.504e-15, 0.0, -1.0, 3.844e-10, 0.0, -1.0, 6.461e-09, 0.0, -1.0, 6.461e-09, 0.0, -1.0, 3.844e-10, 0.0, -1.0, 0.0, 0.0, -1.0, 0.0, 0.0, -1.0, 3.844e-10, 0.0, -1.0, -1.292e-08, 0.0, -1.0, -1.292e-08, 0.0, -1.0, 3.844e-10, 0.0, -1.0, -1.292e-08, 0.0, -1.0, -1.292e-08, 0.0, -1.0, 3.844e-10, 0.0, -1.0, 0.0, 0.0, -1.0, -4.767e-08, 0.0, -1.0, 0.0, 0.0, -1.0, 3.844e-10, 0.0, -1.0, 3.844e-10, 0.0, -1.0, 0.0, 0.0, -1.0, 3.176e-09, 0.0, -1.0, 3.844e-10, 0.0, -1.0, 3.176e-09, 0.0, -1.0, 5.137e-09, 0.0, -1.0, 5.137e-09, 0.0, -1.0, -4.964e-09, 0.0, -1.0, 3.844e-10, 0.0, -1.0, 3.844e-10, 0.0, -1.0, -4.964e-09, 0.0, -1.0, 3.557e-09, 0.0, -1.0, 3.844e-10, 0.0, -1.0, 3.557e-09, 0.0, -1.0, 2.75e-09, 0.0, -1.0, 2.75e-09, 0.0, -1.0, -1.044e-08, 0.0, -1.0, 3.844e-10, 0.0, -1.0, 3.844e-10, 0.0, -1.0, -1.044e-08, 0.0, -1.0, -1.804e-08, 0.0, -1.0, -1.804e-08, 0.0, -1.0, -1.044e-08, 0.0, -1.0, -1.711e-08, 0.0, -1.0, -1.804e-08, 0.0, -1.0, -1.711e-08, 0.0, -1.0, 7.909e-08, 0.0, -1.0, -1.804e-08, 0.0, -1.0, 7.909e-08, 0.0, -1.0, -1.822e-08, 0.0, -1.0, -1.822e-08, 0.0, -1.0, 7.909e-08, 0.0, -1.0, 2.249e-09, 0.0, -1.0, -0.7071, 0.7071, -2.403e-06, -0.7071, 0.7071, 2.392e-06, -0.7743, 0.6328, 0.0, -0.7743, 0.6328, 0.0, -0.7071, 0.7071, 2.392e-06, -0.7743, 0.6328, 0.0, -0.7743, 0.6328, 0.0, -0.7743, 0.6328, 0.0, -0.8338, 0.5521, 0.0, -0.8338, 0.5521, 0.0, -0.7743, 0.6328, 0.0, -0.8338, 0.5521, 0.0, -0.8338, 0.5521, 0.0, -0.8338, 0.5521, 0.0, -0.8849, 0.4659, 0.0, -0.8849, 0.4659, 0.0, -0.8338, 0.5521, 0.0, -0.8849, 0.4659, 0.0, -0.8849, 0.4659, 0.0, -0.8849, 0.4659, 0.0, -0.927, 0.375, 0.0, -0.927, 0.375, 0.0, -0.8849, 0.4659, 0.0, -0.927, 0.3749, 0.0, -0.927, 0.375, 0.0, -0.927, 0.3749, 0.0, -0.9599, 0.2803, 0.0, -0.9599, 0.2803, 0.0, -0.927, 0.3749, 0.0, -0.9599, 0.2803, 0.0, -0.9599, 0.2803, 0.0, -0.9599, 0.2803, 0.0, -0.9832, 0.1828, 0.0, -0.9832, 0.1828, 0.0, -0.9599, 0.2803, 0.0, -0.9832, 0.1828, 0.0, -0.9832, 0.1828, 0.0, -0.9832, 0.1828, 0.0, -0.9965, 0.08346, 0.0, -0.9965, 0.08346, 0.0, -0.9832, 0.1828, 0.0, -0.9965, 0.08346, 0.0, -0.9965, 0.08346, 0.0, -0.9965, 0.08346, 0.0, -0.9999, -0.01671, 0.0, -0.9999, -0.01671, 0.0, -0.9965, 0.08346, 0.0, -0.9999, -0.01671, 0.0, -0.9999, -0.01671, 0.0, -0.9999, -0.01671, 0.0, -0.9932, -0.1167, 0.0, -0.9932, -0.1167, 0.0, -0.9999, -0.01671, 0.0, -0.9932, -0.1167, 0.0, -0.9932, -0.1167, 0.0, -0.9932, -0.1167, 0.0, -0.9765, -0.2155, 0.0, -0.9765, -0.2155, 0.0, -0.9932, -0.1167, 0.0, -0.9765, -0.2155, 0.0, -0.9765, -0.2155, 0.0, -0.9765, -0.2155, 0.0, -0.95, -0.3122, 0.0, -0.95, -0.3122, 0.0, -0.9765, -0.2155, 0.0, -0.95, -0.3122, 0.0, -0.95, -0.3122, 0.0, -0.95, -0.3122, 0.0, -0.914, -0.4057, 0.0, -0.914, -0.4057, 0.0, -0.95, -0.3122, 0.0, -0.914, -0.4057, 0.0, -0.914, -0.4057, 0.0, -0.914, -0.4057, 0.0, -0.8688, -0.4952, 0.0, -0.8688, -0.4952, 0.0, -0.914, -0.4057, 0.0, -0.8688, -0.4952, 0.0, -0.8688, -0.4952, 0.0, -0.8688, -0.4952, 0.0, -0.8149, -0.5796, 0.0, -0.8149, -0.5796, 0.0, -0.8688, -0.4952, 0.0, -0.8149, -0.5796, 0.0, -0.8149, -0.5796, 0.0, -0.8149, -0.5796, 0.0, -0.7528, -0.6583, 0.0, -0.7528, -0.6583, 0.0, -0.8149, -0.5796, 0.0, -0.7528, -0.6583, 0.0, -0.7528, -0.6583, 0.0, -0.7528, -0.6583, 0.0, -0.6831, -0.7303, 0.0, -0.6831, -0.7303, 0.0, -0.7528, -0.6583, 0.0, -0.6831, -0.7303, 0.0, -0.6831, -0.7303, 0.0, -0.6831, -0.7303, 0.0, -0.6065, -0.795, 0.0, -0.6065, -0.795, 0.0, -0.6831, -0.7303, 0.0, -0.6065, -0.795, 0.0, -0.6065, -0.795, 0.0, -0.6065, -0.795, 0.0, -0.5239, -0.8518, 0.0, -0.5239, -0.8518, 0.0, -0.6065, -0.795, 0.0, -0.5239, -0.8518, 0.0, -0.5239, -0.8518, 0.0, -0.5239, -0.8518, 0.0, -0.436, -0.8999, 0.0, -0.436, -0.8999, 0.0, -0.5239, -0.8518, 0.0, -0.436, -0.8999, 0.0, -0.436, -0.8999, 0.0, -0.436, -0.8999, 0.0, -0.3438, -0.9391, 0.0, -0.3438, -0.9391, 0.0, -0.436, -0.8999, 0.0, -0.3438, -0.9391, 0.0, -0.3438, -0.9391, 0.0, -0.3438, -0.9391, 0.0, -0.248, -0.9687, 0.0, -0.248, -0.9687, 0.0, -0.3438, -0.9391, 0.0, -0.248, -0.9687, 0.0, -0.248, -0.9687, 0.0, -0.248, -0.9687, 0.0, -0.1498, -0.9887, 0.0, -0.1498, -0.9887, 0.0, -0.248, -0.9687, 0.0, -0.1498, -0.9887, 0.0, -0.1498, -0.9887, 0.0, -0.1498, -0.9887, 0.0, -0.05011, -0.9987, 0.0, -0.05011, -0.9987, 0.0, -0.1498, -0.9887, 0.0, -0.05011, -0.9987, 0.0, -0.05011, -0.9987, 0.0, -0.05011, -0.9987, 0.0, 0.05011, -0.9987, 0.0, 0.05011, -0.9987, 0.0, -0.05011, -0.9987, 0.0, 0.05011, -0.9987, 0.0, 0.05011, -0.9987, 0.0, 0.05011, -0.9987, 0.0, 0.1498, -0.9887, 0.0, 0.1498, -0.9887, 0.0, 0.05011, -0.9987, 0.0, 0.1498, -0.9887, 0.0, 0.1498, -0.9887, 0.0, 0.1498, -0.9887, 0.0, 0.248, -0.9687, 0.0, 0.248, -0.9687, 0.0, 0.1498, -0.9887, 0.0, 0.248, -0.9687, 0.0, 0.248, -0.9687, 0.0, 0.248, -0.9687, 0.0, 0.3438, -0.9391, 0.0, 0.3438, -0.9391, 0.0, 0.248, -0.9687, 0.0, 0.3438, -0.9391, 0.0, 0.3438, -0.9391, 0.0, 0.3438, -0.9391, 0.0, 0.436, -0.8999, 0.0, 0.436, -0.8999, 0.0, 0.3438, -0.9391, 0.0, 0.436, -0.8999, 0.0, 0.436, -0.8999, 0.0, 0.436, -0.8999, 0.0, 0.5239, -0.8518, 0.0, 0.5239, -0.8518, 0.0, 0.436, -0.8999, 0.0, 0.5239, -0.8518, 0.0, 0.5239, -0.8518, 0.0, 0.5239, -0.8518, 0.0, 0.6065, -0.795, 0.0, 0.6065, -0.795, 0.0, 0.5239, -0.8518, 0.0, 0.6066, -0.795, 0.0, 0.6065, -0.795, 0.0, 0.6066, -0.795, 0.0, 0.6831, -0.7303, 0.0, 0.6831, -0.7303, 0.0, 0.6066, -0.795, 0.0, 0.6831, -0.7303, 0.0, 0.6831, -0.7303, 0.0, 0.6831, -0.7303, 0.0, 0.7528, -0.6583, 0.0, 0.7528, -0.6583, 0.0, 0.6831, -0.7303, 0.0, 0.7528, -0.6583, 0.0, 0.7528, -0.6583, 0.0, 0.7528, -0.6583, 0.0, 0.8149, -0.5796, 0.0, 0.8149, -0.5796, 0.0, 0.7528, -0.6583, 0.0, 0.8149, -0.5796, 0.0, 0.8149, -0.5796, 0.0, 0.8149, -0.5796, 0.0, 0.8688, -0.4952, 0.0, 0.8688, -0.4952, 0.0, 0.8149, -0.5796, 0.0, 0.8688, -0.4952, 0.0, 0.8688, -0.4952, 0.0, 0.8688, -0.4952, 0.0, 0.914, -0.4057, 0.0, 0.914, -0.4057, 0.0, 0.8688, -0.4952, 0.0, 0.914, -0.4057, 0.0, 0.914, -0.4057, 0.0, 0.914, -0.4057, 0.0, 0.95, -0.3122, 0.0, 0.95, -0.3122, 0.0, 0.914, -0.4057, 0.0, 0.95, -0.3122, 0.0, 0.95, -0.3122, 0.0, 0.95, -0.3122, 0.0, 0.9765, -0.2155, 0.0, 0.9765, -0.2155, 0.0, 0.95, -0.3122, 0.0, 0.9765, -0.2155, 0.0, 0.9765, -0.2155, 0.0, 0.9765, -0.2155, 0.0, 0.9932, -0.1167, 0.0, 0.9932, -0.1167, 0.0, 0.9765, -0.2155, 0.0, 0.9932, -0.1167, 0.0, 0.9932, -0.1167, 0.0, 0.9932, -0.1167, 0.0, 0.9999, -0.01671, 0.0, 0.9999, -0.01671, 0.0, 0.9932, -0.1167, 0.0, 0.9999, -0.01671, 0.0, 0.9999, -0.01671, 0.0, 0.9999, -0.01671, 0.0, 0.9965, 0.08345, 0.0, 0.9965, 0.08345, 0.0, 0.9999, -0.01671, 0.0, 0.9965, 0.08346, 0.0, 0.9965, 0.08345, 0.0, 0.9965, 0.08346, 0.0, 0.9832, 0.1828, 0.0, 0.9832, 0.1828, 0.0, 0.9965, 0.08346, 0.0, 0.9832, 0.1828, 0.0, 0.9832, 0.1828, 0.0, 0.9832, 0.1828, 0.0, 0.9599, 0.2803, 0.0, 0.9599, 0.2803, 0.0, 0.9832, 0.1828, 0.0, 0.9599, 0.2803, 0.0, 0.9599, 0.2803, 0.0, 0.9599, 0.2803, 0.0, 0.927, 0.3749, 0.0, 0.927, 0.3749, 0.0, 0.9599, 0.2803, 0.0, 0.927, 0.375, 0.0, 0.927, 0.3749, 0.0, 0.927, 0.375, 0.0, 0.8849, 0.4659, 0.0, 0.8849, 0.4659, 0.0, 0.927, 0.375, 0.0, 0.8849, 0.4659, 0.0, 0.8849, 0.4659, 0.0, 0.8849, 0.4659, 0.0, 0.8338, 0.5521, 0.0, 0.8338, 0.5521, 0.0, 0.8849, 0.4659, 0.0, 0.8338, 0.5521, 0.0, 0.8338, 0.5521, 0.0, 0.8338, 0.5521, 0.0, 0.7743, 0.6328, 0.0, 0.7743, 0.6328, 0.0, 0.8338, 0.5521, 0.0, 0.7743, 0.6328, 0.0, 0.7743, 0.6328, 0.0, 0.7743, 0.6328, 0.0, 0.7071, 0.7071, -2.392e-06, 0.7071, 0.7071, -2.392e-06, 0.7743, 0.6328, 0.0, 0.7071, 0.7071, 2.403e-06, 3.408e-07, 0.0, 1.0, -1.12e-07, 0.0, 1.0, 4.463e-07, 0.0, 1.0, 4.463e-07, 0.0, 1.0, -1.12e-07, 0.0, 1.0, -1.759e-07, 0.0, 1.0, 4.463e-07, 0.0, 1.0, -1.759e-07, 0.0, 1.0, 7.258e-07, 0.0, 1.0, 7.258e-07, 0.0, 1.0, -1.759e-07, 0.0, 1.0, -1.727e-07, 0.0, 1.0, 7.258e-07, 0.0, 1.0, -1.727e-07, 0.0, 1.0, 5.548e-07, 0.0, 1.0, 5.548e-07, 0.0, 1.0, -1.727e-07, 0.0, 1.0, -1.007e-07, 0.0, 1.0, 5.548e-07, 0.0, 1.0, -1.007e-07, 0.0, 1.0, -9.614e-09, 0.0, 1.0, -1.12e-07, 0.0, 1.0, 3.408e-07, 0.0, 1.0, -5.868e-08, 0.0, 1.0, -5.868e-08, 0.0, 1.0, 3.408e-07, 0.0, 1.0, -1.041e-08, 0.0, 1.0, -5.868e-08, 0.0, 1.0, -1.041e-08, 0.0, 1.0, -6.697e-08, 0.0, 1.0, -5.868e-08, 0.0, 1.0, -6.697e-08, 0.0, 1.0, 1.544e-08, 0.0, 1.0, 1.544e-08, 0.0, 1.0, -6.697e-08, 0.0, 1.0, 7.131e-08, 0.0, 1.0, 1.544e-08, 0.0, 1.0, 7.131e-08, 0.0, 1.0, -1.413e-08, 0.0, 1.0, -1.413e-08, 0.0, 1.0, 7.131e-08, 0.0, 1.0, 7.372e-08, 0.0, 1.0, -1.413e-08, 0.0, 1.0, 7.372e-08, 0.0, 1.0, 2.757e-08, 0.0, 1.0, -1.413e-08, 0.0, 1.0, 2.757e-08, 0.0, 1.0, -4.757e-08, 0.0, 1.0, -4.757e-08, 0.0, 1.0, 2.757e-08, 0.0, 1.0, 2.72e-08, 0.0, 1.0, -4.757e-08, 0.0, 1.0, 2.72e-08, 0.0, 1.0, 0.0, 0.0, 1.0, 0.0, 0.0, 1.0, 2.72e-08, 0.0, 1.0, 3.501e-08, 0.0, 1.0, 0.0, 0.0, 1.0, 3.501e-08, 0.0, 1.0, -1.997e-07, 0.0, 1.0, -1.997e-07, 0.0, 1.0, 3.501e-08, 0.0, 1.0, 2.673e-07, 0.0, 1.0, -1.997e-07, 0.0, 1.0, 2.673e-07, 0.0, 1.0, -1.041e-07, 0.0, 1.0, -1.041e-07, 0.0, 1.0, 2.673e-07, 0.0, 1.0, 1.692e-07, 0.0, 1.0, -1.041e-07, 0.0, 1.0, 1.692e-07, 0.0, 1.0, 1.686e-07, 0.0, 1.0, 1.686e-07, 0.0, 1.0, 1.692e-07, 0.0, 1.0, -1.021e-06, 0.0, 1.0, 1.686e-07, 0.0, 1.0, -1.021e-06, 0.0, 1.0, 1.451e-07, 0.0, 1.0, 1.451e-07, 0.0, 1.0, -1.021e-06, 0.0, 1.0, 9.485e-07, 0.0, 1.0, 1.451e-07, 0.0, 1.0, 9.485e-07, 0.0, 1.0, 2.313e-07, 0.0, 1.0, 1.451e-07, 0.0, 1.0, 2.313e-07, 0.0, 1.0, 3.66e-09, 0.0, 1.0, 3.66e-09, 0.0, 1.0, 2.313e-07, 0.0, 1.0, -1.065e-07, 0.0, 1.0, 3.66e-09, 0.0, 1.0, -1.065e-07, 0.0, 1.0, -1.014e-07, 0.0, 1.0, -1.014e-07, 0.0, 1.0, 7.624e-08, 0.0, 1.0, 3.66e-09, 0.0, 1.0, 3.66e-09, 0.0, 1.0, 7.624e-08, 0.0, 1.0, 0.0, 0.0, 1.0, 3.66e-09, 0.0, 1.0, 0.0, 0.0, 1.0, 1.509e-08, 0.0, 1.0, 1.509e-08, 0.0, 1.0, 5.288e-09, 0.0, 1.0, 3.66e-09, 0.0, 1.0, 3.66e-09, 0.0, 1.0, 5.288e-09, 0.0, 1.0, 1.384e-07, 0.0, 1.0, 3.66e-09, 0.0, 1.0, 1.384e-07, 0.0, 1.0, 9.893e-09, 0.0, 1.0, 9.893e-09, 0.0, 1.0, 1.384e-07, 0.0, 1.0, -1.163e-07, 0.0, 1.0, -1.163e-07, 0.0, 1.0, 1.384e-07, 0.0, 1.0, -2.629e-07, 0.0, 1.0, -2.629e-07, 0.0, 1.0, 1.384e-07, 0.0, 1.0, -9.614e-09, 0.0, 1.0, -9.614e-09, 0.0, 1.0, 1.384e-07, 0.0, 1.0, 5.548e-07, 0.0, 1.0, 9.893e-09, 0.0, 1.0, -8.4e-08, 0.0, 1.0, 3.66e-09, 0.0, 1.0, 3.66e-09, 0.0, 1.0, -8.4e-08, 0.0, 1.0, -9.692e-08, 0.0, 1.0, 3.66e-09, 0.0, 1.0, -9.692e-08, 0.0, 1.0, -1.292e-08, 0.0, 1.0, -1.292e-08, 0.0, 1.0, 4.846e-08, 0.0, 1.0, 3.66e-09, 0.0, 1.0, 3.66e-09, 0.0, 1.0, 4.846e-08, 0.0, 1.0, 2.908e-08, 0.0, 1.0, 3.66e-09, 0.0, 1.0, 2.908e-08, 0.0, 1.0, -1.938e-08, 0.0, 1.0, -1.938e-08, 0.0, 1.0, 0.0, 0.0, 1.0, 3.66e-09, 0.0, 1.0, 3.66e-09, 0.0, 1.0, 0.0, 0.0, 1.0, 1.131e-08, 0.0, 1.0, 3.66e-09, 0.0, 1.0, 1.131e-08, 0.0, 1.0, 1.131e-08, 0.0, 1.0, 1.131e-08, 0.0, 1.0, -4.846e-08, 0.0, 1.0, 3.66e-09, 0.0, 1.0, 3.66e-09, 0.0, 1.0, -4.846e-08, 0.0, 1.0, -5.492e-08, 0.0, 1.0, 3.66e-09, 0.0, 1.0, -5.492e-08, 0.0, 1.0, -6.461e-09, 0.0, 1.0, -6.461e-09, 0.0, 1.0, -1.938e-08, 0.0, 1.0, 3.66e-09, 0.0, 1.0, 3.66e-09, 0.0, 1.0, -1.938e-08, 0.0, 1.0, 4.523e-08, 0.0, 1.0, 3.66e-09, 0.0, 1.0, 4.523e-08, 0.0, 1.0, 6.461e-08, 0.0, 1.0, 6.461e-08, 0.0, 1.0, 5.169e-08, 0.0, 1.0, 3.66e-09, 0.0, 1.0, 3.66e-09, 0.0, 1.0, 5.169e-08, 0.0, 1.0, 1.292e-08, 0.0, 1.0, 3.66e-09, 0.0, 1.0, 1.292e-08, 0.0, 1.0, -3.877e-08, 0.0, 1.0, -3.877e-08, 0.0, 1.0, -1.292e-08, 0.0, 1.0, 3.66e-09, 0.0, 1.0, 3.66e-09, 0.0, 1.0, -1.292e-08, 0.0, 1.0, -7.009e-15, 0.0, 1.0, 3.66e-09, 0.0, 1.0, -7.009e-15, 0.0, 1.0, 1.292e-08, 0.0, 1.0, 1.292e-08, 0.0, 1.0, 0.0, 0.0, 1.0, 3.66e-09, 0.0, 1.0, 3.66e-09, 0.0, 1.0, 0.0, 0.0, 1.0, -1.292e-08, 0.0, 1.0, 3.66e-09, 0.0, 1.0, -1.292e-08, 0.0, 1.0, 1.292e-08, 0.0, 1.0, 1.292e-08, 0.0, 1.0, 4.672e-15, 0.0, 1.0, 3.66e-09, 0.0, 1.0, 3.66e-09, 0.0, 1.0, 4.672e-15, 0.0, 1.0, 1.292e-08, 0.0, 1.0, 3.66e-09, 0.0, 1.0, 1.292e-08, 0.0, 1.0, -1.292e-08, 0.0, 1.0, -1.292e-08, 0.0, 1.0, -7.754e-08, 0.0, 1.0, 3.66e-09, 0.0, 1.0, 3.66e-09, 0.0, 1.0, -7.754e-08, 0.0, 1.0, 3.877e-08, 0.0, 1.0, 3.66e-09, 0.0, 1.0, 3.877e-08, 0.0, 1.0, 6.461e-08, 0.0, 1.0, 6.461e-08, 0.0, 1.0, 0.0, 0.0, 1.0, 3.66e-09, 0.0, 1.0])] * 3)])

# ---- objects
ob_pacman_body = bpy.data.objects.new('pacman_body', me_pacman_body)

# ---- transforms, parenting, visibility, modifiers, constraints
ob_pacman_body.location = (0.0, 0.0, 0.0)

# ---- collection membership
scene.collection.objects.link(ob_pacman_body)

# ---- scene / render settings (as saved in the file)
scene.frame_start = 0; scene.frame_end = 0; scene.frame_set(1)
scene.render.engine = 'BLENDER_EEVEE_NEXT'
scene.render.bake_bias = 0.0
scene.render.bake_samples = 0
scene.cycles.sampling_pattern = 'TABULATED_SOBOL'
scene.eevee.use_volume_custom_range = False
bpy.context.view_layer.update()

# ---- added for rendering (the .blend has no active camera and no usable light): camera, sun
cam_auto = bpy.data.cameras.new('AutoCamera')
cam_auto.lens = 50.0
cam_auto.sensor_width = 36.0
cam_auto.clip_end = 1000.0
ob_auto_camera = bpy.data.objects.new('AutoCamera', cam_auto)
scene.collection.objects.link(ob_auto_camera)
ob_auto_camera.location = (0.185045, -0.23299, 0.155036)
ob_auto_camera.rotation_euler = (1.09748, -7.21219e-08, 0.694738)
scene.camera = ob_auto_camera
light_auto_sun = bpy.data.lights.new('AutoSun', 'SUN')
light_auto_sun.energy = 3.0
light_auto_sun.angle = 0.0523599
ob_auto_sun = bpy.data.objects.new('AutoSun', light_auto_sun)
scene.collection.objects.link(ob_auto_sun)
ob_auto_sun.rotation_euler = (0.872665, 0.174533, 0.523599)
bpy.context.view_layer.update()
